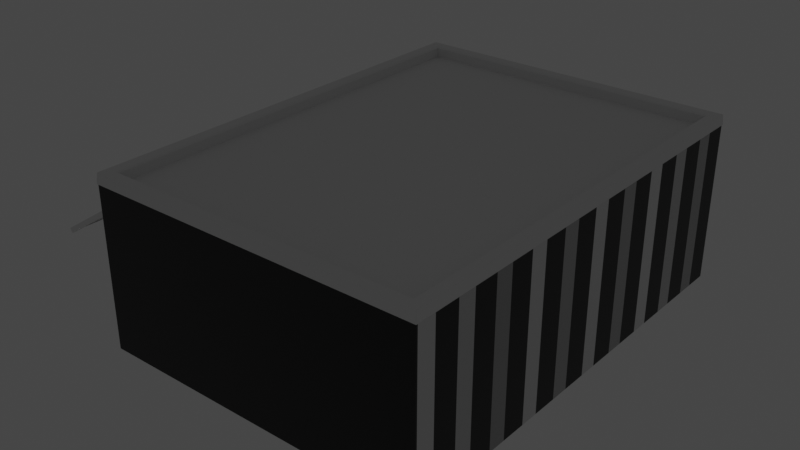 # Source: NotMart.blend  (saved by Blender 2.93.20; exported with 4.5.12 LTS)
import bpy
from mathutils import Matrix  # noqa: F401  (used for matrix-valued properties, if any)

bpy.ops.wm.read_factory_settings(use_empty=True)
scene = bpy.context.scene
scene.name = 'Scene'

# ---- materials (node trees are filled in below, after node groups)
mat_brick = bpy.data.materials.new('Brick')
mat_brick.alpha_threshold = 0.0
mat_brick.use_transparent_shadow = False
mat_brick.line_color = (0.0, 0.0, 0.0, 1.0)
mat_light = bpy.data.materials.new('Light')
mat_light.use_transparent_shadow = False
mat_glass = bpy.data.materials.new('Glass')
mat_glass.use_transparent_shadow = False
mat_wood = bpy.data.materials.new('Wood')
mat_wood.use_transparent_shadow = False
mat_floortile = bpy.data.materials.new('FloorTile')
mat_floortile.alpha_threshold = 0.0
mat_floortile.use_transparent_shadow = False
mat_floortile.line_color = (0.0, 0.0, 0.0, 1.0)
mat_ceiling = bpy.data.materials.new('Ceiling')
mat_ceiling.use_transparent_shadow = False

# ---- material node trees
mat_brick.use_nodes = True; mat_brick.node_tree.nodes.clear()
_N = mat_brick.node_tree.nodes; _L = mat_brick.node_tree.links
n0 = _N.new('ShaderNodeOutputMaterial'); n0.name = 'Material Output'; n0.location = (300, 300)
n1 = _N.new('ShaderNodeBsdfPrincipled'); n1.name = 'Principled BSDF'; n1.location = (10, 300)
n1.distribution = 'GGX'
n1.subsurface_method = 'BURLEY'
n1.inputs[2].default_value = 0.4
n1.inputs[3].default_value = 1.45
n1.inputs[27].default_value = (0.0, 0.0, 0.0, 1.0)
n1.inputs[28].default_value = 1.0
n2 = _N.new('ShaderNodeTexBrick'); n2.name = 'Brick Texture'; n2.location = (-190, 280)
_L.new(n1.outputs[0], n0.inputs[0])
_L.new(n2.outputs[0], n1.inputs[0])
n0.is_active_output = True
mat_light.use_nodes = True; mat_light.node_tree.nodes.clear()
_N = mat_light.node_tree.nodes; _L = mat_light.node_tree.links
n0 = _N.new('ShaderNodeBsdfPrincipled'); n0.name = 'Principled BSDF'; n0.location = (10, 300)
n0.distribution = 'GGX'
n0.subsurface_method = 'BURLEY'
n0.inputs[3].default_value = 1.45
n0.inputs[28].default_value = 5.0
n1 = _N.new('ShaderNodeOutputMaterial'); n1.name = 'Material Output'; n1.location = (300, 300)
_L.new(n0.outputs[0], n1.inputs[0])
n1.is_active_output = True
mat_glass.use_nodes = True; mat_glass.node_tree.nodes.clear()
_N = mat_glass.node_tree.nodes; _L = mat_glass.node_tree.links
n0 = _N.new('ShaderNodeBsdfPrincipled'); n0.name = 'Principled BSDF'; n0.location = (10, 300)
n0.distribution = 'GGX'
n0.subsurface_method = 'BURLEY'
n0.inputs[0].default_value = (0.07324, 0.07324, 0.07324, 1.0)
n0.inputs[2].default_value = 0.07971
n0.inputs[3].default_value = 1.45
n0.inputs[4].default_value = 0.1739
n0.inputs[13].default_value = 1.0
n0.inputs[27].default_value = (0.0, 0.0, 0.0, 1.0)
n0.inputs[28].default_value = 1.0
n1 = _N.new('ShaderNodeOutputMaterial'); n1.name = 'Material Output'; n1.location = (300, 300)
_L.new(n0.outputs[0], n1.inputs[0])
n1.is_active_output = True
mat_wood.use_nodes = True; mat_wood.node_tree.nodes.clear()
_N = mat_wood.node_tree.nodes; _L = mat_wood.node_tree.links
n0 = _N.new('ShaderNodeBsdfPrincipled'); n0.name = 'Principled BSDF'; n0.location = (10, 300)
n0.distribution = 'GGX'
n0.subsurface_method = 'BURLEY'
n0.inputs[0].default_value = (0.8, 0.002251, 0.0, 1.0)
n0.inputs[3].default_value = 1.45
n0.inputs[27].default_value = (1.0, 0.001463, 0.0, 1.0)
n1 = _N.new('ShaderNodeOutputMaterial'); n1.name = 'Material Output'; n1.location = (300, 300)
_L.new(n0.outputs[0], n1.inputs[0])
n1.is_active_output = True
mat_floortile.use_nodes = True; mat_floortile.node_tree.nodes.clear()
_N = mat_floortile.node_tree.nodes; _L = mat_floortile.node_tree.links
n0 = _N.new('ShaderNodeOutputMaterial'); n0.name = 'Material Output'; n0.location = (300, 300)
n1 = _N.new('ShaderNodeBsdfPrincipled'); n1.name = 'Principled BSDF'; n1.location = (10, 300)
n1.distribution = 'GGX'
n1.subsurface_method = 'BURLEY'
n1.inputs[2].default_value = 0.4
n1.inputs[3].default_value = 1.45
n1.inputs[27].default_value = (0.0, 0.0, 0.0, 1.0)
n1.inputs[28].default_value = 1.0
_L.new(n1.outputs[0], n0.inputs[0])
n0.is_active_output = True
mat_ceiling.use_nodes = True; mat_ceiling.node_tree.nodes.clear()
_N = mat_ceiling.node_tree.nodes; _L = mat_ceiling.node_tree.links
n0 = _N.new('ShaderNodeBsdfPrincipled'); n0.name = 'Principled BSDF'; n0.location = (10, 300)
n0.distribution = 'GGX'
n0.subsurface_method = 'BURLEY'
n0.inputs[3].default_value = 1.45
n0.inputs[27].default_value = (0.0, 0.0, 0.0, 1.0)
n0.inputs[28].default_value = 1.0
n1 = _N.new('ShaderNodeOutputMaterial'); n1.name = 'Material Output'; n1.location = (300, 300)
_L.new(n0.outputs[0], n1.inputs[0])
n1.is_active_output = True

# ---- world
world_world = bpy.data.worlds.new('World'); scene.world = world_world
world_world.use_nodes = True; world_world.node_tree.nodes.clear()
_N = world_world.node_tree.nodes; _L = world_world.node_tree.links
n0 = _N.new('ShaderNodeOutputWorld'); n0.name = 'World Output'; n0.location = (300, 300)
n1 = _N.new('ShaderNodeBackground'); n1.name = 'Background'; n1.location = (10, 300)
n1.inputs[0].default_value = (0.05088, 0.05088, 0.05088, 1.0)
_L.new(n1.outputs[0], n0.inputs[0])
n0.is_active_output = True
world_world.color = (0.05088, 0.05088, 0.05088)
world_world.use_sun_shadow = False
world_world.sun_shadow_jitter_overblur = 0.0

# ---- meshes
me_cube_047 = bpy.data.meshes.new('Cube.047')
me_cube_047.from_pydata([(-4.871, -6.621, 0.0), (-4.871, 6.621, 0.0), (4.871, -6.621, 0.0), (4.871, 6.621, 0.0), (-5.25, -7.0, 0.0), (-5.25, 7.0, 0.0), (5.25, 7.0, 0.0), (5.25, -7.0, 0.0), (5.276, 7.035, 0.02909), (5.276, -7.035, 0.02909), (-5.276, -7.035, 0.02909), (-5.276, 7.035, 0.02909), (-4.921, -6.671, 0.35), (-4.871, -6.621, 0.3), (-4.871, 6.621, 0.3), (-4.921, 6.671, 0.35), (4.871, 6.621, 0.3), (4.921, 6.671, 0.35), (4.871, -6.621, 0.3), (4.921, -6.671, 0.35), (-5.25, -7.0, 0.34), (-5.24, -6.99, 0.35), (-5.24, 6.99, 0.35), (-5.25, 7.0, 0.34), (5.24, 6.99, 0.35), (5.25, 7.0, 0.34), (5.24, -6.99, 0.35), (5.25, -7.0, 0.34)], [], [(3, 1, 0, 2), (17, 19, 26, 24), (1, 3, 16, 14), (5, 4, 10, 11), (15, 17, 24, 22), (2, 0, 13, 18), (3, 2, 18, 16), (0, 1, 14, 13), (10, 9, 27, 20), (9, 8, 25, 27), (19, 12, 21, 26), (8, 11, 23, 25), (13, 14, 15, 12), (14, 16, 17, 15), (16, 18, 19, 17), (18, 13, 12, 19), (11, 10, 20, 23), (21, 22, 23, 20), (22, 24, 25, 23), (24, 26, 27, 25), (26, 21, 20, 27), (12, 15, 22, 21), (6, 5, 11, 8), (7, 6, 8, 9), (4, 7, 9, 10)])
_uv = me_cube_047.uv_layers.new(name='UVMap')
_uv.uv.foreach_set('vector', [0.4538, 0.8546, 0.4538, 0.4807, 0.962, 0.4807, 0.962, 0.8546, 0.5948, 0.01196, 0.5948, 0.4495, 0.5844, 0.46, 0.5844, 0.001504, 0.441, 0.01515, 0.1703, 0.1188, 0.1639, 0.1118, 0.4378, 0.006819, 0.5812, 0.01743, 0.3119, 0.2425, 0.3071, 0.2401, 0.5814, 0.009185, 0.9176, 0.01196, 0.5948, 0.01196, 0.5844, 0.001504, 0.9281, 0.001505, 0.01677, 0.4557, 0.1313, 0.7542, 0.125, 0.7601, 0.007707, 0.456, 0.1703, 0.1188, 0.01677, 0.4557, 0.007707, 0.456, 0.1639, 0.1118, 0.1313, 0.7542, 0.4409, 0.8947, 0.4383, 0.9006, 0.125, 0.7601, 0.3071, 0.2401, 0.2314, 0.4977, 0.2226, 0.4981, 0.2988, 0.2353, 0.2314, 0.4977, 0.3227, 0.7845, 0.3163, 0.7894, 0.2226, 0.4981, 0.5948, 0.4495, 0.9176, 0.4495, 0.9281, 0.46, 0.5844, 0.46, 0.3227, 0.7845, 0.58, 0.9908, 0.5732, 0.998, 0.3163, 0.7894, 0.125, 0.7601, 0.4383, 0.9006, 0.4397, 0.9078, 0.1204, 0.7645, 0.4378, 0.006819, 0.1639, 0.1118, 0.1599, 0.1077, 0.439, 0.001727, 0.1639, 0.1118, 0.007707, 0.456, 0.001625, 0.4556, 0.1599, 0.1077, 0.007707, 0.456, 0.125, 0.7601, 0.1204, 0.7645, 0.001625, 0.4556, 0.5814, 0.009185, 0.3071, 0.2401, 0.2988, 0.2353, 0.5739, 0.002022, 0.6143, 0.2267, 0.7089, 0.3212, 0.7084, 0.3241, 0.6126, 0.2283, 0.7086, 0.01715, 0.6435, 0.04424, 0.6422, 0.04343, 0.7082, 0.01599, 0.6435, 0.04424, 0.5997, 0.1197, 0.5978, 0.1199, 0.6422, 0.04343, 0.5997, 0.1197, 0.6143, 0.2267, 0.6126, 0.2283, 0.5978, 0.1199, 0.9176, 0.4495, 0.9176, 0.01196, 0.9281, 0.001505, 0.9281, 0.46, 0.3277, 0.7802, 0.5813, 0.9824, 0.58, 0.9908, 0.3227, 0.7845, 0.2374, 0.4985, 0.3277, 0.7802, 0.3227, 0.7845, 0.2314, 0.4977, 0.3119, 0.2425, 0.2374, 0.4985, 0.2314, 0.4977, 0.3071, 0.2401])
me_cube_047.use_remesh_fix_poles = True
me_cube_047.use_remesh_preserve_attributes = False
me_cube_047.update()
me_cube_011 = bpy.data.meshes.new('Cube.011')
me_cube_011.from_pydata([(-0.1237, -4.236, 1.168), (-0.1237, 4.314, -1.247), (-0.1237, -4.314, -1.247), (-0.1237, -4.314, 1.247), (-0.1237, 4.314, 1.247), (-0.1237, -4.236, -1.168), (0.1237, 4.314, -1.247), (0.1237, -4.314, -1.247), (0.1237, -4.314, 1.247), (0.1237, 4.314, 1.247), (-0.1237, 4.236, -1.168), (-0.1237, 4.236, 1.168), (0.1237, 4.236, -1.168), (0.1237, -4.236, -1.168), (0.1237, 4.236, 1.168), (0.1237, -4.236, 1.168), (0.0315, 4.195, -1.128), (-0.0315, 4.195, -1.128), (-0.0315, 4.195, 1.128), (0.0315, 4.195, 1.128), (0.0315, 4.236, 1.168), (-0.0315, 4.236, 1.168), (-0.0315, 4.236, -1.168), (0.0315, 4.236, -1.168), (-0.0315, -4.236, -1.168), (0.0315, -4.236, -1.168), (0.0315, -4.236, 1.168), (-0.0315, -4.236, 1.168), (0.0315, -4.195, 1.128), (-0.0315, -4.195, 1.128), (-0.0315, -4.195, -1.128), (0.0315, -4.195, -1.128)], [], [(18, 17, 16, 19), (7, 8, 3, 2), (10, 5, 24, 22), (9, 6, 1, 4), (21, 11, 10, 22), (20, 26, 28, 19), (6, 9, 14, 12), (2, 3, 0, 5), (8, 7, 13, 15), (4, 1, 10, 11), (3, 4, 11, 0), (13, 25, 26, 15), (24, 5, 0, 27), (4, 3, 8, 9), (24, 27, 29, 30), (21, 22, 17, 18), (23, 20, 19, 16), (14, 20, 23, 12), (19, 28, 29, 18), (25, 23, 16, 31), (30, 29, 28, 31), (11, 21, 27, 0), (26, 25, 31, 28), (2, 5, 10, 1), (7, 6, 12, 13), (20, 14, 15, 26), (23, 25, 13, 12), (1, 6, 7, 2), (21, 18, 29, 27), (9, 8, 15, 14), (16, 17, 30, 31), (22, 24, 30, 17)])
_uv = me_cube_011.uv_layers.new(name='UVMap')
_uv.uv.foreach_set('vector', [0.315, 0.2761, 0.315, 0.0155, 0.3223, 0.0155, 0.3223, 0.2761, 0.3497, 0.2895, 0.3497, 0.001503, 0.3783, 0.001503, 0.3783, 0.2895, 0.2124, 0.0136, 0.2125, 0.6852, 0.2008, 0.6853, 0.2007, 0.01366, 0.4099, 0.001501, 0.4099, 0.2895, 0.3813, 0.2895, 0.3813, 0.001501, 0.3104, 0.2808, 0.2997, 0.2808, 0.2997, 0.01084, 0.3104, 0.01084, 0.02514, 0.6939, 0.02504, 0.02251, 0.03656, 0.02557, 0.0368, 0.6822, 0.3467, 0.00177, 0.3467, 0.2898, 0.3376, 0.2808, 0.3376, 0.01084, 0.08347, 0.2902, 0.08347, 0.002116, 0.09254, 0.01118, 0.09254, 0.2811, 0.1395, 0.002116, 0.1395, 0.2902, 0.1305, 0.2811, 0.1305, 0.01118, 0.2906, 0.2898, 0.2906, 0.00177, 0.2997, 0.01084, 0.2997, 0.2808, 0.08347, 0.002116, 0.08347, 0.6916, 0.07164, 0.6855, 0.07155, 0.01404, 0.1305, 0.2811, 0.1198, 0.2811, 0.1198, 0.01118, 0.1305, 0.01118, 0.1032, 0.2811, 0.09254, 0.2811, 0.09254, 0.01118, 0.1032, 0.01118, 0.2561, 0.001499, 0.2561, 0.9983, 0.2275, 0.9983, 0.2275, 0.001499, 0.1032, 0.2811, 0.1032, 0.01118, 0.1079, 0.01584, 0.1079, 0.2764, 0.3104, 0.2808, 0.3104, 0.01084, 0.315, 0.0155, 0.315, 0.2761, 0.327, 0.01084, 0.327, 0.2808, 0.3223, 0.2761, 0.3223, 0.0155, 0.3376, 0.2808, 0.327, 0.2808, 0.327, 0.01084, 0.3376, 0.01084, 0.0368, 0.6822, 0.03656, 0.02557, 0.04802, 0.02548, 0.04826, 0.6821, 0.1662, 0.6938, 0.1661, 0.02216, 0.1776, 0.02522, 0.1778, 0.6821, 0.1079, 0.2764, 0.1079, 0.01584, 0.1151, 0.01584, 0.1151, 0.2764, 0.07164, 0.6855, 0.05992, 0.6854, 0.05983, 0.01397, 0.07155, 0.01404, 0.1198, 0.01118, 0.1198, 0.2811, 0.1151, 0.2764, 0.1151, 0.01584, 0.2245, 0.6915, 0.2125, 0.6852, 0.2124, 0.0136, 0.2245, 0.00177, 0.1425, 0.7057, 0.1425, 0.01608, 0.1544, 0.02222, 0.1545, 0.6938, 0.02514, 0.6939, 0.01342, 0.6938, 0.01333, 0.02243, 0.02504, 0.02251, 0.1661, 0.02216, 0.1662, 0.6938, 0.1545, 0.6938, 0.1544, 0.02222, 0.2591, 0.001499, 0.2877, 0.001499, 0.2877, 0.9985, 0.2591, 0.9985, 0.05992, 0.6854, 0.04826, 0.6821, 0.04802, 0.02548, 0.05983, 0.01397, 0.001501, 0.7057, 0.0015, 0.01629, 0.01333, 0.02243, 0.01342, 0.6938, 0.1776, 0.02522, 0.1891, 0.02533, 0.1893, 0.6822, 0.1778, 0.6821, 0.2007, 0.01366, 0.2008, 0.6853, 0.1893, 0.6822, 0.1891, 0.02533])
me_cube_011.use_remesh_fix_poles = True
me_cube_011.use_remesh_preserve_attributes = False
me_cube_011.update()
me_cube_019 = bpy.data.meshes.new('Cube.019')
me_cube_019.from_pydata([(-2.331, 0.8671, -0.9542), (-2.331, 0.8671, 0.9542), (-2.253, 1.088, -0.8767), (-2.253, 1.088, 0.8767), (2.331, 0.8671, -0.9542), (2.331, 0.8671, 0.9542), (2.253, 1.088, -0.8767), (2.253, 1.088, 0.8767), (-2.376, 0.8671, -1.0), (-2.376, 0.8671, 1.0), (2.376, 0.8671, 1.0), (2.376, 0.8671, -1.0), (-2.331, 0.8937, -0.9542), (-2.331, 0.8937, 0.9542), (2.331, 0.8937, 0.9542), (2.331, 0.8937, -0.9542), (-2.376, 1.0, 1.0), (-2.376, 1.0, -1.0), (2.376, 1.0, -1.0), (2.376, 1.0, 1.0)], [], [(8, 9, 16, 17), (2, 3, 7, 6), (18, 19, 10, 11), (5, 1, 13, 14), (17, 18, 11, 8), (19, 16, 9, 10), (0, 1, 9, 8), (5, 4, 11, 10), (4, 0, 8, 11), (1, 5, 10, 9), (15, 14, 13, 12), (4, 5, 14, 15), (0, 4, 15, 12), (1, 0, 12, 13), (3, 2, 17, 16), (2, 6, 18, 17), (7, 3, 16, 19), (6, 7, 19, 18)])
me_cube_019.polygons.foreach_set('material_index', [0, 0, 0, 0, 0, 0, 0, 0, 0, 0, 1, 0, 0, 0, 0, 0, 0, 0])
_uv = me_cube_019.uv_layers.new(name='UVMap')
_uv.uv.foreach_set('vector', [0.4271, 0.8571, 0.8337, 0.8571, 0.8337, 0.8841, 0.4271, 0.8841, 0.03384, 0.03368, 0.3917, 0.03694, 0.3911, 0.9441, 0.03322, 0.9408, 0.4271, 0.8247, 0.8337, 0.8247, 0.8337, 0.8517, 0.4271, 0.8517, 0.9228, 0.03113, 0.9236, 0.8109, 0.908, 0.8022, 0.9121, 0.04161, 0.9978, 0.002206, 0.9978, 0.9683, 0.9708, 0.9683, 0.9708, 0.002206, 0.9393, 0.9686, 0.9393, 0.002206, 0.9664, 0.002206, 0.9664, 0.9686, 0.4392, 0.7939, 0.9236, 0.8109, 0.9349, 0.8227, 0.4271, 0.8042, 0.9228, 0.03113, 0.4384, 0.01415, 0.4271, 0.002287, 0.9349, 0.02081, 0.4384, 0.01415, 0.4392, 0.7939, 0.4271, 0.8042, 0.4271, 0.002287, 0.9236, 0.8109, 0.9228, 0.03113, 0.9349, 0.02081, 0.9349, 0.8227, 0.4541, 0.02281, 0.9121, 0.04161, 0.908, 0.8022, 0.45, 0.7834, 0.4384, 0.01415, 0.9228, 0.03113, 0.9121, 0.04161, 0.4541, 0.02281, 0.4392, 0.7939, 0.4384, 0.01415, 0.4541, 0.02281, 0.45, 0.7834, 0.9236, 0.8109, 0.4392, 0.7939, 0.45, 0.7834, 0.908, 0.8022, 0.3917, 0.03694, 0.03384, 0.03368, 0.002206, 0.002233, 0.4227, 0.005113, 0.03384, 0.03368, 0.03322, 0.9408, 0.002206, 0.9726, 0.002206, 0.002233, 0.3911, 0.9441, 0.3917, 0.03694, 0.4227, 0.005113, 0.4227, 0.9755, 0.03322, 0.9408, 0.3911, 0.9441, 0.4227, 0.9755, 0.002206, 0.9726])
me_cube_019.materials.append(mat_brick)
me_cube_019.materials.append(mat_light)
me_cube_019.use_remesh_fix_poles = True
me_cube_019.use_remesh_preserve_attributes = False
me_cube_019.update()
me_cube_025 = bpy.data.meshes.new('Cube.025')
me_cube_025.from_pydata([(-4.106, 1.0, -1.0), (1.0, -1.275, -1.0), (1.0, -2.118, 0.009879), (-4.949, 1.0, -1.0), (-4.949, 1.0, 0.009879), (1.0, -2.118, -1.0), (1.0, -1.275, 0.009879), (-4.106, 1.0, 0.009879), (-4.984, 1.035, 0.1043), (1.035, -2.153, 0.1043), (-4.071, 1.035, 0.1043), (1.035, -1.24, 0.1043), (-3.196, -1.275, -1.0), (-4.106, -0.3651, -1.0), (-4.106, -0.3648, 0.009879), (-3.196, -1.275, 0.009879), (-4.949, -1.208, -1.0), (-4.039, -2.118, -1.0), (-4.039, -2.118, 0.009879), (-4.949, -1.209, 0.009879), (-4.075, -2.153, 0.1043), (-4.984, -1.245, 0.1043), (-4.079, -0.3408, 0.1213), (-3.174, -1.251, 0.1275), (1.035, -2.153, 0.02353), (1.023, -2.141, 0.009879), (1.023, -1.252, 0.009879), (1.035, -1.24, 0.02353), (-4.071, 1.035, 0.02353), (-4.083, 1.023, 0.009879), (-4.972, 1.023, 0.009879), (-4.984, 1.035, 0.02353), (-4.063, -2.141, 0.009879), (-4.075, -2.153, 0.02353), (-4.984, -1.244, 0.02353), (-4.972, -1.232, 0.009879), (-4.083, -0.3407, 0.009879), (-4.072, -0.3299, 0.02349), (-3.162, -1.241, 0.02346), (-3.172, -1.252, 0.009879)], [], [(18, 2, 25, 32), (8, 10, 28, 31), (16, 19, 4, 3), (23, 11, 27, 38), (6, 15, 39, 26), (9, 24, 27, 11), (0, 7, 14, 13), (2, 5, 1, 6), (4, 7, 0, 3), (7, 4, 30, 29), (34, 21, 8, 31), (5, 2, 18, 17), (22, 10, 8, 21), (24, 9, 20, 33), (28, 10, 22, 37), (18, 32, 35, 19), (11, 23, 20, 9), (14, 7, 29, 36), (4, 19, 35, 30), (13, 14, 15, 12), (17, 18, 19, 16), (33, 20, 21, 34), (37, 22, 23, 38), (14, 36, 39, 15), (20, 23, 22, 21), (15, 6, 1, 12), (25, 26, 27, 24), (29, 30, 31, 28), (33, 34, 35, 32), (37, 38, 39, 36), (38, 27, 26, 39), (28, 37, 36, 29), (34, 31, 30, 35), (24, 33, 32, 25), (2, 6, 26, 25)])
_uv = me_cube_025.uv_layers.new(name='UVMap')
_uv.uv.foreach_set('vector', [0.6459, 0.3477, 0.7451, 0.5952, 0.7424, 0.6013, 0.641, 0.3483, 0.1331, 0.001496, 0.1331, 0.1082, 0.1236, 0.1082, 0.1236, 0.001496, 0.495, 0.2595, 0.377, 0.2595, 0.377, 0.001503, 0.495, 0.001512, 0.7426, 0.4922, 0.7734, 0.001584, 0.7828, 0.002121, 0.7549, 0.4915, 0.2255, 0.5365, 0.1277, 0.3136, 0.1322, 0.3132, 0.2299, 0.5361, 0.1206, 0.1082, 0.1112, 0.1082, 0.1112, 0.001503, 0.1206, 0.001503, 0.498, 0.0015, 0.616, 0.001516, 0.616, 0.161, 0.498, 0.161, 0.7858, 0.001501, 0.9038, 0.001501, 0.9038, 0.09994, 0.7858, 0.09994, 0.2612, 0.001495, 0.3596, 0.001495, 0.3596, 0.1195, 0.2612, 0.1195, 0.3627, 0.1028, 0.3627, 0.004495, 0.3654, 0.001772, 0.3654, 0.1056, 0.9161, 0.2756, 0.9064, 0.2756, 0.9068, 0.0015, 0.9165, 0.001515, 0.495, 0.9985, 0.377, 0.9985, 0.377, 0.4098, 0.495, 0.4098, 0.2132, 0.5991, 0.374, 0.5981, 0.374, 0.7048, 0.1076, 0.7048, 0.9165, 0.9861, 0.9068, 0.9861, 0.9063, 0.4301, 0.916, 0.4301, 0.7827, 0.7997, 0.7734, 0.801, 0.7502, 0.6419, 0.7618, 0.6417, 0.6459, 0.3477, 0.641, 0.3483, 0.6189, 0.1593, 0.6238, 0.1586, 0.1082, 0.001497, 0.1069, 0.4932, 0.001497, 0.5985, 0.001497, 0.001505, 0.1107, 0.1428, 0.2259, 0.002032, 0.2303, 0.001593, 0.1152, 0.1423, 0.7451, 0.005363, 0.6238, 0.1586, 0.6189, 0.1593, 0.7436, 0.001619, 0.498, 0.161, 0.616, 0.161, 0.616, 0.3113, 0.498, 0.3113, 0.495, 0.4098, 0.377, 0.4098, 0.377, 0.2595, 0.495, 0.2595, 0.916, 0.4301, 0.9063, 0.4301, 0.9064, 0.2756, 0.9161, 0.2756, 0.7618, 0.6417, 0.7502, 0.6419, 0.7426, 0.4922, 0.7549, 0.4915, 0.1107, 0.1428, 0.1152, 0.1423, 0.1322, 0.3132, 0.1277, 0.3136, 0.001497, 0.5985, 0.1069, 0.4932, 0.2132, 0.5991, 0.1076, 0.7048, 0.616, 0.3113, 0.616, 0.8016, 0.498, 0.8016, 0.498, 0.3113, 0.619, 0.1072, 0.619, 0.003166, 0.6211, 0.001748, 0.6211, 0.1086, 0.6241, 0.107, 0.6241, 0.003152, 0.6262, 0.001743, 0.6262, 0.1084, 0.1939, 0.3811, 0.1672, 0.1653, 0.171, 0.1648, 0.1977, 0.3807, 0.1878, 0.1488, 0.209, 0.3376, 0.2057, 0.338, 0.1845, 0.1492, 0.209, 0.3376, 0.2581, 0.5195, 0.2548, 0.5198, 0.2057, 0.338, 0.2582, 0.001608, 0.1878, 0.1488, 0.1845, 0.1492, 0.2549, 0.002077, 0.1672, 0.1653, 0.2479, 0.002465, 0.2503, 0.004694, 0.171, 0.1648, 0.2474, 0.5927, 0.1939, 0.3811, 0.1977, 0.3807, 0.2505, 0.5893, 0.3684, 0.103, 0.3684, 0.004493, 0.3711, 0.001771, 0.3711, 0.1057])
me_cube_025.use_remesh_fix_poles = True
me_cube_025.use_remesh_preserve_attributes = False
me_cube_025.update()
me_cube_040 = bpy.data.meshes.new('Cube.040')
me_cube_040.from_pydata([(-6.388, -0.8254, 0.0), (-6.388, 0.02474, 0.0), (1.0, -0.8254, 0.0), (1.0, 0.02474, 0.0), (-6.388, -0.4705, 1.476), (-6.388, -0.4117, 1.596), (-6.388, -0.4499, 1.567), (-6.388, -0.3889, 1.596), (-6.388, -0.3301, 1.476), (-6.388, -0.3507, 1.567), (1.0, -0.4117, 1.596), (1.0, -0.4705, 1.476), (1.0, -0.4499, 1.567), (1.0, -0.3301, 1.476), (1.0, -0.3889, 1.596), (1.0, -0.3507, 1.567), (-6.388, -0.2552, 0.2118), (1.0, -0.2552, 0.2118), (1.0, -0.5455, 0.2118), (-6.388, -0.5455, 0.2118), (-6.388, -0.06571, 0.03557), (-6.388, -0.7349, 0.03557), (1.0, -0.7349, 0.03557), (-6.388, -0.3188, 1.588), (1.0, -0.06571, 0.03557), (-6.388, -0.3769, 1.632), (1.0, -0.3769, 1.632), (1.0, -0.3188, 1.588), (-6.388, -0.2948, 1.481), (1.0, -0.2948, 1.481), (1.0, -0.4818, 1.588), (1.0, -0.4237, 1.632), (-6.388, -0.4237, 1.632), (-6.388, -0.4818, 1.588), (1.0, -0.5058, 1.481), (-6.388, -0.5058, 1.481), (1.0, -0.5801, 0.2282), (-6.388, -0.5801, 0.2282), (-6.388, -0.2205, 0.2282), (1.0, -0.2205, 0.2282), (-6.328, -0.06571, 0.03557), (-6.328, -0.7349, 0.03557), (0.9393, -0.7349, 0.03557), (0.9393, -0.06571, 0.03557), (-6.328, -0.5455, 0.2118), (-6.328, -0.2552, 0.2118), (0.9393, -0.2552, 0.2118), (0.9393, -0.5455, 0.2118), (-6.328, -0.3507, 1.567), (-6.328, -0.3889, 1.596), (0.9393, -0.3889, 1.596), (0.9393, -0.3507, 1.567), (-6.328, -0.3301, 1.476), (0.9393, -0.3301, 1.476), (0.9393, -0.4499, 1.567), (0.9393, -0.4117, 1.596), (-6.328, -0.4117, 1.596), (-6.328, -0.4499, 1.567), (0.9393, -0.4705, 1.476), (-6.328, -0.4705, 1.476), (-6.208, -1.068, 0.2667), (-6.208, -1.05, 0.288), (-6.208, 0.2673, 0.2667), (-6.208, 0.2494, 0.288), (0.82, -1.068, 0.2667), (0.82, -1.05, 0.288), (0.82, 0.2673, 0.2667), (0.82, 0.2494, 0.288)], [], [(26, 25, 32, 31), (4, 6, 57, 59), (8, 16, 45, 52), (38, 28, 29, 39), (25, 26, 27, 23), (23, 27, 29, 28), (31, 32, 33, 30), (30, 33, 35, 34), (36, 34, 35, 37), (1, 38, 39, 3), (2, 36, 37, 0), (12, 11, 58, 54), (24, 17, 46, 43), (21, 20, 1, 0), (24, 22, 2, 3), (9, 7, 25, 23), (14, 15, 27, 26), (8, 9, 23, 28), (15, 13, 29, 27), (12, 10, 31, 30), (5, 6, 33, 32), (11, 12, 30, 34), (6, 4, 35, 33), (18, 11, 34, 36), (19, 21, 0, 37), (7, 5, 32, 25), (20, 16, 38, 1), (10, 14, 26, 31), (17, 24, 3, 39), (16, 8, 28, 38), (13, 17, 39, 29), (22, 18, 36, 2), (4, 19, 37, 35), (46, 53, 51, 50, 55, 54, 58, 47), (44, 59, 57, 56, 49, 48, 52, 45), (41, 44, 45, 40), (43, 46, 47, 42), (7, 9, 48, 49), (17, 13, 53, 46), (11, 18, 47, 58), (15, 14, 50, 51), (18, 22, 42, 47), (21, 19, 44, 41), (9, 8, 52, 48), (19, 4, 59, 44), (5, 7, 49, 56), (20, 21, 41, 40), (13, 15, 51, 53), (16, 20, 40, 45), (10, 12, 54, 55), (14, 10, 55, 50), (22, 24, 43, 42), (6, 5, 56, 57), (60, 61, 63, 62), (62, 63, 67, 66), (66, 67, 65, 64), (64, 65, 61, 60), (62, 66, 64, 60), (67, 63, 61, 65)])
_uv = me_cube_040.uv_layers.new(name='UVMap')
_uv.uv.foreach_set('vector', [0.4126, 0.0015, 0.9047, 0.0015, 0.9048, 0.01009, 0.4127, 0.01009, 0.569, 0.05224, 0.5789, 0.05718, 0.5742, 0.06118, 0.567, 0.05775, 0.5676, 0.07784, 0.4293, 0.08143, 0.4277, 0.07556, 0.5658, 0.07057, 0.001627, 0.9623, 0.001627, 0.8264, 0.801, 0.8264, 0.801, 0.9623, 0.00151, 0.7985, 0.8009, 0.7985, 0.801, 0.8125, 0.001593, 0.8125, 0.001593, 0.8125, 0.801, 0.8125, 0.801, 0.8264, 0.001627, 0.8264, 0.001514, 0.5943, 0.8009, 0.5943, 0.801, 0.6082, 0.001597, 0.6082, 0.001597, 0.6082, 0.801, 0.6082, 0.801, 0.6222, 0.001632, 0.6222, 0.001631, 0.758, 0.001632, 0.6222, 0.801, 0.6222, 0.801, 0.758, 0.001627, 0.9985, 0.001627, 0.9623, 0.801, 0.9623, 0.801, 0.9985, 0.001631, 0.7942, 0.001631, 0.758, 0.801, 0.758, 0.801, 0.7942, 0.1828, 0.0727, 0.1717, 0.07785, 0.17, 0.07058, 0.1776, 0.06795, 0.005735, 0.01142, 0.03915, 0.03387, 0.03635, 0.04123, 0.01544, 0.02676, 0.4016, 0.01142, 0.4021, 0.09857, 0.3973, 0.1079, 0.3973, 0.001752, 0.005735, 0.01142, 0.006291, 0.09857, 0.001504, 0.1079, 0.001504, 0.00176, 0.5787, 0.07269, 0.5824, 0.06646, 0.5872, 0.06783, 0.5821, 0.07659, 0.1864, 0.06312, 0.1831, 0.05719, 0.1864, 0.05364, 0.1913, 0.06196, 0.5676, 0.07784, 0.5787, 0.07269, 0.5821, 0.07659, 0.5685, 0.08188, 0.1831, 0.05719, 0.1732, 0.05225, 0.1743, 0.0485, 0.1864, 0.05364, 0.1828, 0.0727, 0.1865, 0.06647, 0.1914, 0.06784, 0.1863, 0.07659, 0.5822, 0.06311, 0.5789, 0.05718, 0.5822, 0.05363, 0.5872, 0.06195, 0.1717, 0.07785, 0.1828, 0.0727, 0.1863, 0.07659, 0.1727, 0.08188, 0.5789, 0.05718, 0.569, 0.05224, 0.5701, 0.04849, 0.5822, 0.05363, 0.03344, 0.08144, 0.1717, 0.07785, 0.1727, 0.08188, 0.0344, 0.08482, 0.435, 0.03387, 0.4016, 0.01142, 0.3973, 0.001752, 0.4363, 0.03034, 0.5824, 0.06646, 0.5822, 0.06311, 0.5872, 0.06195, 0.5872, 0.06783, 0.4021, 0.09857, 0.4293, 0.08143, 0.4302, 0.08481, 0.3973, 0.1079, 0.1865, 0.06647, 0.1864, 0.06312, 0.1913, 0.06196, 0.1914, 0.06784, 0.03915, 0.03387, 0.005735, 0.01142, 0.001504, 0.00176, 0.04047, 0.03034, 0.4293, 0.08143, 0.5676, 0.07784, 0.5685, 0.08188, 0.4302, 0.08481, 0.1732, 0.05225, 0.03915, 0.03387, 0.04047, 0.03034, 0.1743, 0.0485, 0.006291, 0.09857, 0.03344, 0.08144, 0.0344, 0.08482, 0.001504, 0.1079, 0.569, 0.05224, 0.435, 0.03387, 0.4363, 0.03034, 0.5701, 0.04849, 0.03635, 0.04123, 0.1711, 0.05776, 0.1784, 0.06119, 0.1799, 0.064, 0.1798, 0.06555, 0.1776, 0.06795, 0.17, 0.07058, 0.03183, 0.07557, 0.4322, 0.04122, 0.567, 0.05775, 0.5742, 0.06118, 0.5758, 0.06399, 0.5757, 0.06554, 0.5735, 0.06794, 0.5658, 0.07057, 0.4277, 0.07556, 0.4113, 0.02675, 0.4322, 0.04122, 0.4277, 0.07556, 0.4075, 0.08672, 0.01544, 0.02676, 0.03635, 0.04123, 0.03183, 0.07557, 0.0117, 0.08673, 0.5824, 0.06646, 0.5787, 0.07269, 0.5735, 0.06794, 0.5757, 0.06554, 0.03915, 0.03387, 0.1732, 0.05225, 0.1711, 0.05776, 0.03635, 0.04123, 0.1717, 0.07785, 0.03344, 0.08144, 0.03183, 0.07557, 0.17, 0.07058, 0.1831, 0.05719, 0.1864, 0.06312, 0.1799, 0.064, 0.1784, 0.06119, 0.03344, 0.08144, 0.006291, 0.09857, 0.0117, 0.08673, 0.03183, 0.07557, 0.4016, 0.01142, 0.435, 0.03387, 0.4322, 0.04122, 0.4113, 0.02675, 0.5787, 0.07269, 0.5676, 0.07784, 0.5658, 0.07057, 0.5735, 0.06794, 0.435, 0.03387, 0.569, 0.05224, 0.567, 0.05775, 0.4322, 0.04122, 0.5822, 0.06311, 0.5824, 0.06646, 0.5757, 0.06554, 0.5758, 0.06399, 0.4021, 0.09857, 0.4016, 0.01142, 0.4113, 0.02675, 0.4075, 0.08672, 0.1732, 0.05225, 0.1831, 0.05719, 0.1784, 0.06119, 0.1711, 0.05776, 0.4293, 0.08143, 0.4021, 0.09857, 0.4075, 0.08672, 0.4277, 0.07556, 0.1865, 0.06647, 0.1828, 0.0727, 0.1776, 0.06795, 0.1798, 0.06555, 0.1864, 0.06312, 0.1865, 0.06647, 0.1798, 0.06555, 0.1799, 0.064, 0.006291, 0.09857, 0.005735, 0.01142, 0.01544, 0.02676, 0.0117, 0.08673, 0.5789, 0.05718, 0.5822, 0.06311, 0.5758, 0.06399, 0.5742, 0.06118, 0.7872, 0.1979, 0.7872, 0.3943, 0.5908, 0.3943, 0.5908, 0.1979, 0.5908, 0.1979, 0.5908, 0.3943, 0.3943, 0.3943, 0.3943, 0.1979, 0.3943, 0.1979, 0.3943, 0.3943, 0.1979, 0.3943, 0.1979, 0.1979, 0.1979, 0.1979, 0.1979, 0.3943, 0.001498, 0.3943, 0.001498, 0.1979, 0.3943, 0.001498, 0.3943, 0.1979, 0.1979, 0.1979, 0.1979, 0.001498, 0.3943, 0.3943, 0.3943, 0.5908, 0.1979, 0.5908, 0.1979, 0.3943])
me_cube_040.use_remesh_fix_poles = True
me_cube_040.use_remesh_preserve_attributes = False
me_cube_040.update()
me_cube_043 = bpy.data.meshes.new('Cube.043')
me_cube_043.from_pydata([(-6.134, -0.3065, 1.58), (0.7454, -0.3065, 1.58), (-6.115, -0.276, 1.486), (0.7261, -0.276, 1.486), (0.7454, -0.4941, 1.58), (-6.134, -0.4941, 1.58), (0.7261, -0.5246, 1.486), (-6.115, -0.5246, 1.486), (-6.115, -0.1737, 1.509), (0.7261, -0.1737, 1.509), (0.7261, -0.6269, 1.509), (-6.115, -0.6269, 1.509), (0.7454, -0.1752, 1.556), (0.7454, -0.2377, 1.596), (0.7454, -0.1983, 1.589), (-6.134, -0.2377, 1.596), (-6.134, -0.1752, 1.556), (-6.134, -0.1983, 1.589), (-6.134, -0.6254, 1.556), (-6.134, -0.5629, 1.596), (-6.134, -0.6023, 1.589), (0.7454, -0.5629, 1.596), (0.7454, -0.6254, 1.556), (0.7454, -0.6023, 1.589), (0.7454, -0.287, 1.494), (-6.134, -0.287, 1.494), (-6.134, -0.5136, 1.494), (0.7454, -0.5136, 1.494), (0.7454, -0.1672, 1.521), (-6.134, -0.1672, 1.521), (-6.134, -0.6334, 1.521), (0.7454, -0.6334, 1.521), (0.7261, -0.2836, 1.519), (-6.115, -0.2836, 1.519), (-6.115, -0.517, 1.519), (0.7261, -0.517, 1.519), (0.7261, -0.1813, 1.542), (-6.115, -0.1813, 1.542), (-6.115, -0.6194, 1.542), (0.7261, -0.6194, 1.542), (-6.134, -0.2948, 1.481), (-6.134, -0.3188, 1.588), (0.7454, -0.3188, 1.588), (0.7454, -0.2948, 1.481), (0.7454, -0.5058, 1.481), (0.7454, -0.4818, 1.588), (-6.134, -0.4818, 1.588), (-6.134, -0.5058, 1.481), (0.7454, -0.1549, 1.513), (0.7454, -0.6457, 1.513), (-6.134, -0.6457, 1.513), (-6.134, -0.1549, 1.513), (0.7454, -0.1923, 1.598), (0.7454, -0.1656, 1.56), (-6.134, -0.1656, 1.56), (-6.134, -0.1923, 1.598), (0.7454, -0.238, 1.606), (-6.134, -0.238, 1.606), (-6.134, -0.6083, 1.598), (-6.134, -0.635, 1.56), (0.7454, -0.635, 1.56), (0.7454, -0.6083, 1.598), (-6.134, -0.5626, 1.606), (0.7454, -0.5626, 1.606), (-6.161, -0.287, 1.494), (-6.161, -0.3065, 1.58), (0.7726, -0.3065, 1.58), (0.7726, -0.287, 1.494), (0.7726, -0.5136, 1.494), (0.7726, -0.4941, 1.58), (-6.161, -0.4941, 1.58), (-6.161, -0.5136, 1.494), (0.7726, -0.1672, 1.521), (0.7726, -0.6334, 1.521), (-6.161, -0.6334, 1.521), (-6.161, -0.1672, 1.521), (0.7726, -0.1983, 1.589), (0.7726, -0.1752, 1.556), (-6.161, -0.1752, 1.556), (-6.161, -0.1983, 1.589), (0.7726, -0.2377, 1.596), (-6.161, -0.2377, 1.596), (-6.161, -0.6023, 1.589), (-6.161, -0.6254, 1.556), (0.7726, -0.6254, 1.556), (0.7726, -0.6023, 1.589), (-6.161, -0.5629, 1.596), (0.7726, -0.5629, 1.596)], [], [(41, 40, 43, 42), (45, 44, 47, 46), (28, 12, 77, 72), (24, 28, 72, 67), (15, 17, 79, 81), (54, 53, 48, 51), (3, 2, 33, 32), (8, 9, 36, 37), (45, 46, 62, 63), (16, 29, 75, 78), (60, 59, 50, 49), (53, 54, 55, 52), (52, 55, 57, 56), (59, 60, 61, 58), (58, 61, 63, 62), (41, 42, 56, 57), (2, 3, 43, 40), (6, 7, 47, 44), (9, 8, 51, 48), (11, 10, 49, 50), (3, 9, 48, 43), (10, 6, 44, 49), (7, 11, 50, 47), (8, 2, 40, 51), (34, 35, 39, 38), (32, 33, 37, 36), (2, 8, 37, 33), (6, 10, 39, 35), (10, 11, 38, 39), (7, 6, 35, 34), (11, 7, 34, 38), (9, 3, 32, 36), (0, 25, 40, 41), (24, 1, 42, 43), (4, 27, 44, 45), (26, 5, 46, 47), (28, 24, 43, 48), (27, 31, 49, 44), (30, 26, 47, 50), (25, 29, 51, 40), (14, 12, 53, 52), (16, 17, 55, 54), (13, 14, 52, 56), (17, 15, 57, 55), (20, 18, 59, 58), (22, 23, 61, 60), (19, 20, 58, 62), (23, 21, 63, 61), (15, 0, 41, 57), (1, 13, 56, 42), (29, 16, 54, 51), (12, 28, 48, 53), (21, 4, 45, 63), (5, 19, 62, 46), (31, 22, 60, 49), (18, 30, 50, 59), (66, 67, 72, 77, 76, 80), (70, 71, 74, 83, 82, 86), (64, 65, 81, 79, 78, 75), (68, 69, 87, 85, 84, 73), (18, 20, 82, 83), (31, 27, 68, 73), (4, 21, 87, 69), (23, 22, 84, 85), (26, 30, 74, 71), (19, 5, 70, 86), (20, 19, 86, 82), (29, 25, 64, 75), (22, 31, 73, 84), (25, 0, 65, 64), (21, 23, 85, 87), (12, 14, 76, 77), (30, 18, 83, 74), (1, 24, 67, 66), (0, 15, 81, 65), (17, 16, 78, 79), (27, 4, 69, 68), (13, 1, 66, 80), (14, 13, 80, 76), (5, 26, 71, 70)])
me_cube_043.polygons.foreach_set('material_index', [0, 0, 0, 0, 0, 0, 0, 0, 0, 0, 0, 0, 0, 0, 0, 0, 0, 0, 0, 0, 0, 0, 0, 0, 1, 1, 0, 0, 0, 0, 0, 0, 0, 0, 0, 0, 0, 0, 0, 0, 0, 0, 0, 0, 0, 0, 0, 0, 0, 0, 0, 0, 0, 0, 0, 0, 0, 0, 0, 0, 0, 0, 0, 0, 0, 0, 0, 0, 0, 0, 0, 0, 0, 0, 0, 0, 0, 0, 0, 0])
_uv = me_cube_043.uv_layers.new(name='UVMap')
_uv.uv.foreach_set('vector', [0.9937, 0.1549, 0.9937, 0.006308, 0.006319, 0.006308, 0.006319, 0.1549, 0.9937, 0.3207, 0.9937, 0.1722, 0.006319, 0.1722, 0.006319, 0.3207, 0.006319, 0.02061, 0.006319, 0.07122, 0.006319, 0.07122, 0.006319, 0.02061, 0.006319, 0.02051, 0.006319, 0.02061, 0.006319, 0.02061, 0.006319, 0.02051, 0.9937, 0.1424, 0.9937, 0.1313, 0.9937, 0.1313, 0.9937, 0.1424, 0.9937, 0.07241, 0.006319, 0.07241, 0.006319, 0.006308, 0.9937, 0.006308, 0.009084, 0.006309, 0.9909, 0.006308, 0.9909, 0.006308, 0.009084, 0.006309, 0.9909, 0.006308, 0.009084, 0.006309, 0.009084, 0.006309, 0.9909, 0.006308, 0.9937, 0.3207, 0.006319, 0.3207, 0.006319, 0.3207, 0.9937, 0.3207, 0.9937, 0.07122, 0.9937, 0.02061, 0.9937, 0.02061, 0.9937, 0.07122, 0.9937, 0.2383, 0.006319, 0.2383, 0.006319, 0.1722, 0.9937, 0.1722, 0.006319, 0.07241, 0.9937, 0.07241, 0.9937, 0.1468, 0.006319, 0.1468, 0.006319, 0.1468, 0.9937, 0.1468, 0.9937, 0.1549, 0.006319, 0.1549, 0.006319, 0.2383, 0.9937, 0.2383, 0.9937, 0.3127, 0.006319, 0.3127, 0.006319, 0.3127, 0.9937, 0.3127, 0.9937, 0.3207, 0.006319, 0.3207, 0.9937, 0.1549, 0.006319, 0.1549, 0.006319, 0.1549, 0.9937, 0.1549, 0.9909, 0.006308, 0.009084, 0.006309, 0.006319, 0.006308, 0.9937, 0.006308, 0.9909, 0.1722, 0.009084, 0.1722, 0.006319, 0.1722, 0.9937, 0.1722, 0.009084, 0.006309, 0.9909, 0.006308, 0.9937, 0.006308, 0.006319, 0.006308, 0.009083, 0.1722, 0.9909, 0.1722, 0.9937, 0.1722, 0.006319, 0.1722, 0.009084, 0.006309, 0.009084, 0.006309, 0.006319, 0.006308, 0.006319, 0.006308, 0.9909, 0.1722, 0.9909, 0.1722, 0.9937, 0.1722, 0.9937, 0.1722, 0.009084, 0.1722, 0.009083, 0.1722, 0.006319, 0.1722, 0.006319, 0.1722, 0.9909, 0.006308, 0.9909, 0.006308, 0.9937, 0.006308, 0.9937, 0.006308, 0.009084, 0.1722, 0.9909, 0.1722, 0.9909, 0.1722, 0.009083, 0.1722, 0.009084, 0.006309, 0.9909, 0.006308, 0.9909, 0.006308, 0.009084, 0.006309, 0.9909, 0.006308, 0.9909, 0.006308, 0.9909, 0.006308, 0.9909, 0.006308, 0.9909, 0.1722, 0.9909, 0.1722, 0.9909, 0.1722, 0.9909, 0.1722, 0.9909, 0.1722, 0.009083, 0.1722, 0.009083, 0.1722, 0.9909, 0.1722, 0.009084, 0.1722, 0.9909, 0.1722, 0.9909, 0.1722, 0.009084, 0.1722, 0.009083, 0.1722, 0.009084, 0.1722, 0.009084, 0.1722, 0.009083, 0.1722, 0.009084, 0.006309, 0.009084, 0.006309, 0.009084, 0.006309, 0.009084, 0.006309, 0.9937, 0.1409, 0.9937, 0.02051, 0.9937, 0.006308, 0.9937, 0.1549, 0.006319, 0.02051, 0.006319, 0.1409, 0.006319, 0.1549, 0.006319, 0.006308, 0.9937, 0.3067, 0.9937, 0.1864, 0.9937, 0.1722, 0.9937, 0.3207, 0.00632, 0.1864, 0.006319, 0.3067, 0.006319, 0.3207, 0.006319, 0.1722, 0.006319, 0.02061, 0.006319, 0.02051, 0.006319, 0.006308, 0.006319, 0.006308, 0.9937, 0.1864, 0.9937, 0.1865, 0.9937, 0.1722, 0.9937, 0.1722, 0.006319, 0.1865, 0.00632, 0.1864, 0.006319, 0.1722, 0.006319, 0.1722, 0.9937, 0.02051, 0.9937, 0.02061, 0.9937, 0.006308, 0.9937, 0.006308, 0.006319, 0.1313, 0.006319, 0.07122, 0.006319, 0.07241, 0.006319, 0.1468, 0.9937, 0.07122, 0.9937, 0.1313, 0.9937, 0.1468, 0.9937, 0.07241, 0.006319, 0.1424, 0.006319, 0.1313, 0.006319, 0.1468, 0.006319, 0.1549, 0.9937, 0.1313, 0.9937, 0.1424, 0.9937, 0.1549, 0.9937, 0.1468, 0.006319, 0.2972, 0.006319, 0.2371, 0.006319, 0.2383, 0.006319, 0.3127, 0.9937, 0.2371, 0.9937, 0.2972, 0.9937, 0.3127, 0.9937, 0.2383, 0.006319, 0.3083, 0.006319, 0.2972, 0.006319, 0.3127, 0.006319, 0.3207, 0.9937, 0.2972, 0.9937, 0.3083, 0.9937, 0.3207, 0.9937, 0.3127, 0.9937, 0.1424, 0.9937, 0.1409, 0.9937, 0.1549, 0.9937, 0.1549, 0.006319, 0.1409, 0.006319, 0.1424, 0.006319, 0.1549, 0.006319, 0.1549, 0.9937, 0.02061, 0.9937, 0.07122, 0.9937, 0.07241, 0.9937, 0.006308, 0.006319, 0.07122, 0.006319, 0.02061, 0.006319, 0.006308, 0.006319, 0.07241, 0.9937, 0.3083, 0.9937, 0.3067, 0.9937, 0.3207, 0.9937, 0.3207, 0.006319, 0.3067, 0.006319, 0.3083, 0.006319, 0.3207, 0.006319, 0.3207, 0.9937, 0.1865, 0.9937, 0.2371, 0.9937, 0.2383, 0.9937, 0.1722, 0.006319, 0.2371, 0.006319, 0.1865, 0.006319, 0.1722, 0.006319, 0.2383, 0.006319, 0.1409, 0.006319, 0.02051, 0.006319, 0.02061, 0.006319, 0.07122, 0.006319, 0.1313, 0.006319, 0.1424, 0.006319, 0.3067, 0.00632, 0.1864, 0.006319, 0.1865, 0.006319, 0.2371, 0.006319, 0.2972, 0.006319, 0.3083, 0.9937, 0.02051, 0.9937, 0.1409, 0.9937, 0.1424, 0.9937, 0.1313, 0.9937, 0.07122, 0.9937, 0.02061, 0.9937, 0.1864, 0.9937, 0.3067, 0.9937, 0.3083, 0.9937, 0.2972, 0.9937, 0.2371, 0.9937, 0.1865, 0.006319, 0.2371, 0.006319, 0.2972, 0.006319, 0.2972, 0.006319, 0.2371, 0.9937, 0.1865, 0.9937, 0.1864, 0.9937, 0.1864, 0.9937, 0.1865, 0.9937, 0.3067, 0.9937, 0.3083, 0.9937, 0.3083, 0.9937, 0.3067, 0.9937, 0.2972, 0.9937, 0.2371, 0.9937, 0.2371, 0.9937, 0.2972, 0.00632, 0.1864, 0.006319, 0.1865, 0.006319, 0.1865, 0.00632, 0.1864, 0.006319, 0.3083, 0.006319, 0.3067, 0.006319, 0.3067, 0.006319, 0.3083, 0.006319, 0.2972, 0.006319, 0.3083, 0.006319, 0.3083, 0.006319, 0.2972, 0.9937, 0.02061, 0.9937, 0.02051, 0.9937, 0.02051, 0.9937, 0.02061, 0.9937, 0.2371, 0.9937, 0.1865, 0.9937, 0.1865, 0.9937, 0.2371, 0.9937, 0.02051, 0.9937, 0.1409, 0.9937, 0.1409, 0.9937, 0.02051, 0.9937, 0.3083, 0.9937, 0.2972, 0.9937, 0.2972, 0.9937, 0.3083, 0.006319, 0.07122, 0.006319, 0.1313, 0.006319, 0.1313, 0.006319, 0.07122, 0.006319, 0.1865, 0.006319, 0.2371, 0.006319, 0.2371, 0.006319, 0.1865, 0.006319, 0.1409, 0.006319, 0.02051, 0.006319, 0.02051, 0.006319, 0.1409, 0.9937, 0.1409, 0.9937, 0.1424, 0.9937, 0.1424, 0.9937, 0.1409, 0.9937, 0.1313, 0.9937, 0.07122, 0.9937, 0.07122, 0.9937, 0.1313, 0.9937, 0.1864, 0.9937, 0.3067, 0.9937, 0.3067, 0.9937, 0.1864, 0.006319, 0.1424, 0.006319, 0.1409, 0.006319, 0.1409, 0.006319, 0.1424, 0.006319, 0.1313, 0.006319, 0.1424, 0.006319, 0.1424, 0.006319, 0.1313, 0.006319, 0.3067, 0.00632, 0.1864, 0.00632, 0.1864, 0.006319, 0.3067])
me_cube_043.materials.append(mat_glass)
me_cube_043.materials.append(mat_light)
me_cube_043.use_remesh_fix_poles = True
me_cube_043.use_remesh_preserve_attributes = False
me_cube_043.update()
me_cube_045 = bpy.data.meshes.new('Cube.045')
me_cube_045.from_pydata([(-0.02747, -1.282, -1.045), (-0.02747, -1.282, 1.045), (-0.02747, -0.06875, -1.045), (-0.02747, -0.06875, 1.045), (0.02747, -1.282, -1.045), (0.02747, -1.282, 1.045), (0.02747, -0.06875, -1.045), (0.02747, -0.06875, 1.045), (-0.02747, -1.282, 0.0), (-0.02747, -0.06875, 0.0), (0.02747, -0.06875, 0.0), (0.02747, -1.282, 0.0), (-0.02747, -5.96e-08, -1.112), (-0.02747, -1.351, -1.112), (-0.02747, -1.351, 0.0), (-0.02747, -1.351, 1.112), (-0.02747, -5.96e-08, 1.112), (-0.02747, -5.96e-08, 0.0), (0.02747, -5.96e-08, 0.0), (0.02747, -5.96e-08, -1.112), (0.02747, -1.351, -1.112), (0.02747, -5.96e-08, 1.112), (0.02747, -1.351, 1.112), (0.02747, -1.351, 0.0), (-0.01051, -1.236, 0.04525), (-0.01051, -1.236, 1.0), (-0.01051, -0.1155, 1.0), (-0.01051, -0.1155, 0.04525), (0.01051, -0.1155, 0.04525), (0.01051, -0.1155, 1.0), (0.01051, -1.236, 1.0), (0.01051, -1.236, 0.04525), (0.01051, -0.1155, -1.0), (0.01051, -0.1155, -0.04525), (0.01051, -1.236, -0.04525), (0.01051, -1.236, -1.0), (-0.01051, -1.236, -1.0), (-0.01051, -1.236, -0.04525), (-0.01051, -0.1155, -0.04525), (-0.01051, -0.1155, -1.0), (-0.02747, -1.236, 0.04525), (-0.02747, -1.236, 1.0), (-0.02747, -0.1155, 0.04525), (-0.02747, -0.1155, 1.0), (0.02747, -0.1155, 1.0), (0.02747, -0.1155, 0.04525), (0.02747, -1.236, 0.04525), (0.02747, -1.236, 1.0), (0.02747, -0.1155, -0.04525), (0.02747, -0.1155, -1.0), (0.02747, -1.236, -1.0), (0.02747, -1.236, -0.04525), (-0.02747, -1.236, -1.0), (-0.02747, -1.236, -0.04525), (-0.02747, -0.1155, -1.0), (-0.02747, -0.1155, -0.04525), (-0.01051, -1.215, 0.06585), (0.01051, -1.215, 0.06585), (0.01051, -0.1361, 0.06585), (-0.01051, -0.1361, 0.06585), (0.01051, -0.1361, 0.9796), (-0.01051, -0.1361, 0.9796), (0.01051, -1.215, 0.9796), (-0.01051, -1.215, 0.9796), (0.01051, -0.1361, -0.9796), (-0.01051, -0.1361, -0.9796), (-0.01051, -1.215, -0.9796), (0.01051, -1.215, -0.9796), (-0.01051, -1.215, -0.06585), (0.01051, -1.215, -0.06585), (-0.01051, -0.1361, -0.06585), (0.01051, -0.1361, -0.06585), (-0.0002241, -1.22, -0.06585), (-0.0002241, -1.22, -0.9796), (-0.0002241, -0.1361, -0.06585), (-0.0002241, -0.1361, -0.9796), (-0.0002241, -1.22, 0.9796), (-0.0002241, -1.22, 0.06585), (-0.0002241, -0.1361, 0.9796), (-0.0002241, -0.1361, 0.06585), (-0.004026, -1.22, -0.06585), (-0.004026, -1.22, -0.9796), (-0.004026, -0.1361, -0.06585), (-0.004026, -0.1361, -0.9796), (-0.004026, -1.22, 0.9796), (-0.004026, -1.22, 0.06585), (-0.004026, -0.1361, 0.9796), (-0.004026, -0.1361, 0.06585)], [], [(28, 29, 60, 58), (17, 16, 21, 18), (34, 35, 67, 69), (23, 22, 15, 14), (12, 19, 20, 13), (21, 16, 15, 22), (20, 23, 14, 13), (26, 27, 59, 61), (12, 17, 18, 19), (33, 34, 69, 71), (0, 2, 12, 13), (1, 8, 14, 15), (3, 1, 15, 16), (2, 9, 17, 12), (10, 6, 19, 18), (6, 4, 20, 19), (5, 7, 21, 22), (4, 11, 23, 20), (8, 0, 13, 14), (9, 3, 16, 17), (7, 10, 18, 21), (11, 5, 22, 23), (8, 1, 41, 40), (1, 3, 43, 41), (3, 9, 42, 43), (9, 8, 40, 42), (10, 7, 44, 45), (7, 5, 47, 44), (5, 11, 46, 47), (11, 10, 45, 46), (6, 10, 48, 49), (10, 11, 51, 48), (11, 4, 50, 51), (4, 6, 49, 50), (0, 8, 53, 52), (8, 9, 55, 53), (9, 2, 54, 55), (2, 0, 52, 54), (25, 26, 61, 63), (35, 32, 64, 67), (27, 24, 56, 59), (32, 33, 71, 64), (25, 24, 40, 41), (24, 27, 42, 40), (26, 25, 41, 43), (27, 26, 43, 42), (29, 28, 45, 44), (28, 31, 46, 45), (30, 29, 44, 47), (31, 30, 47, 46), (33, 32, 49, 48), (32, 35, 50, 49), (34, 33, 48, 51), (35, 34, 51, 50), (37, 36, 52, 53), (36, 39, 54, 52), (38, 37, 53, 55), (39, 38, 55, 54), (62, 57, 56, 63), (60, 62, 63, 61), (58, 60, 61, 59), (57, 58, 59, 56), (65, 66, 67, 64), (66, 68, 69, 67), (68, 70, 71, 69), (70, 65, 64, 71), (36, 37, 68, 66), (31, 28, 58, 57), (39, 36, 66, 65), (29, 30, 62, 60), (37, 38, 70, 68), (30, 31, 57, 62), (24, 25, 63, 56), (38, 39, 65, 70), (72, 73, 75, 74), (76, 77, 79, 78), (80, 82, 83, 81), (84, 86, 87, 85)])
me_cube_045.polygons.foreach_set('material_index', [0, 0, 0, 0, 0, 0, 0, 0, 0, 0, 0, 0, 0, 0, 0, 0, 0, 0, 0, 0, 0, 0, 0, 0, 0, 0, 0, 0, 0, 0, 0, 0, 0, 0, 0, 0, 0, 0, 0, 0, 0, 0, 0, 0, 0, 0, 0, 0, 0, 0, 0, 0, 0, 0, 0, 0, 0, 0, 1, 1, 1, 1, 0, 0, 0, 0, 0, 0, 0, 0, 0, 0, 0, 0, 1, 1, 1, 1])
_uv = me_cube_045.uv_layers.new(name='UVMap')
_uv.uv.foreach_set('vector', [0.3514, 0.4969, 0.1975, 0.4919, 0.2013, 0.4888, 0.3483, 0.4929, 0.5475, 0.6551, 0.5475, 0.8101, 0.5399, 0.8101, 0.5399, 0.6551, 0.01977, 0.152, 0.02057, 0.01969, 0.02368, 0.02316, 0.02329, 0.1489, 0.5399, 0.1565, 0.5399, 0.001492, 0.5475, 0.001492, 0.5475, 0.1565, 0.5475, 0.5, 0.5399, 0.5, 0.5399, 0.3116, 0.5475, 0.3116, 0.5399, 0.8101, 0.5475, 0.8101, 0.5475, 0.9985, 0.5399, 0.9985, 0.5399, 0.3116, 0.5399, 0.1565, 0.5475, 0.1565, 0.5475, 0.3116, 0.2068, 0.4827, 0.3423, 0.4871, 0.3458, 0.4902, 0.2038, 0.4862, 0.5475, 0.5, 0.5475, 0.6551, 0.5399, 0.6551, 0.5399, 0.5, 0.1723, 0.1521, 0.01977, 0.152, 0.02329, 0.1489, 0.1692, 0.1486, 0.3732, 0.01476, 0.204, 0.01476, 0.1944, 0.005482, 0.3828, 0.005481, 0.3732, 0.3063, 0.3732, 0.1605, 0.3828, 0.1605, 0.3828, 0.3156, 0.204, 0.3063, 0.3732, 0.3063, 0.3828, 0.3156, 0.1944, 0.3156, 0.204, 0.01476, 0.204, 0.1605, 0.1944, 0.1605, 0.1944, 0.005482, 0.1812, 0.1604, 0.1816, 0.0109, 0.1914, 0.001496, 0.1909, 0.1604, 0.1816, 0.0109, 0.01174, 0.0113, 0.00199, 0.00193, 0.1914, 0.001496, 0.01128, 0.308, 0.1817, 0.3077, 0.1914, 0.317, 0.001618, 0.3174, 0.01174, 0.0113, 0.01125, 0.1609, 0.001492, 0.1609, 0.00199, 0.00193, 0.3732, 0.1605, 0.3732, 0.01476, 0.3828, 0.005481, 0.3828, 0.1605, 0.204, 0.1605, 0.204, 0.3063, 0.1944, 0.3156, 0.1944, 0.1605, 0.1817, 0.3077, 0.1812, 0.1604, 0.1909, 0.1604, 0.1914, 0.317, 0.01125, 0.1609, 0.01128, 0.308, 0.001618, 0.3174, 0.001492, 0.1609, 0.3732, 0.1605, 0.3732, 0.3063, 0.3667, 0.3, 0.3667, 0.1669, 0.3732, 0.3063, 0.204, 0.3063, 0.2105, 0.3, 0.3667, 0.3, 0.204, 0.3063, 0.204, 0.1605, 0.2105, 0.1669, 0.2105, 0.3, 0.204, 0.1605, 0.3732, 0.1605, 0.3667, 0.1669, 0.2105, 0.1669, 0.1812, 0.1604, 0.1817, 0.3077, 0.1751, 0.3014, 0.1746, 0.1668, 0.1817, 0.3077, 0.01128, 0.308, 0.01785, 0.3017, 0.1751, 0.3014, 0.01128, 0.308, 0.01125, 0.1609, 0.01781, 0.1673, 0.01785, 0.3017, 0.01125, 0.1609, 0.1812, 0.1604, 0.1746, 0.1668, 0.01781, 0.1673, 0.1816, 0.0109, 0.1812, 0.1604, 0.1754, 0.1545, 0.1753, 0.01651, 0.1812, 0.1604, 0.01125, 0.1609, 0.01751, 0.1553, 0.1754, 0.1545, 0.01125, 0.1609, 0.01174, 0.0113, 0.01755, 0.01728, 0.01751, 0.1553, 0.01174, 0.0113, 0.1816, 0.0109, 0.1753, 0.01651, 0.01755, 0.01728, 0.3732, 0.01476, 0.3732, 0.1605, 0.3667, 0.1542, 0.3667, 0.02107, 0.3732, 0.1605, 0.204, 0.1605, 0.2105, 0.1542, 0.3667, 0.1542, 0.204, 0.1605, 0.204, 0.01476, 0.2105, 0.02107, 0.2105, 0.1542, 0.204, 0.01476, 0.3732, 0.01476, 0.3667, 0.02107, 0.2105, 0.02107, 0.2073, 0.3316, 0.2068, 0.4827, 0.2038, 0.4862, 0.2038, 0.3284, 0.02057, 0.01969, 0.1731, 0.01981, 0.1696, 0.0229, 0.02368, 0.02316, 0.3423, 0.4871, 0.3428, 0.3359, 0.3457, 0.3324, 0.3458, 0.4902, 0.1731, 0.01981, 0.1723, 0.1521, 0.1692, 0.1486, 0.1696, 0.0229, 0.2073, 0.3316, 0.3428, 0.3359, 0.3394, 0.339, 0.2107, 0.3348, 0.3428, 0.3359, 0.3423, 0.4871, 0.3389, 0.4838, 0.3394, 0.339, 0.2068, 0.4827, 0.2073, 0.3316, 0.2107, 0.3348, 0.2102, 0.4796, 0.3423, 0.4871, 0.2068, 0.4827, 0.2102, 0.4796, 0.3389, 0.4838, 0.1975, 0.4919, 0.3514, 0.4969, 0.3552, 0.5, 0.1944, 0.4954, 0.3514, 0.4969, 0.352, 0.3268, 0.3552, 0.3233, 0.3552, 0.5, 0.1982, 0.3218, 0.1975, 0.4919, 0.1944, 0.4954, 0.1944, 0.3187, 0.352, 0.3268, 0.1982, 0.3218, 0.1944, 0.3187, 0.3552, 0.3233, 0.1723, 0.1521, 0.1731, 0.01981, 0.1753, 0.01651, 0.1754, 0.1545, 0.1731, 0.01981, 0.02057, 0.01969, 0.01755, 0.01728, 0.1753, 0.01651, 0.01977, 0.152, 0.1723, 0.1521, 0.1754, 0.1545, 0.01751, 0.1553, 0.02057, 0.01969, 0.01977, 0.152, 0.01751, 0.1553, 0.01755, 0.01728, 0.1445, 0.3308, 0.005008, 0.3236, 0.001492, 0.3207, 0.1474, 0.3277, 0.005008, 0.3236, 0.004409, 0.4807, 0.001494, 0.4838, 0.001492, 0.3207, 0.1439, 0.4879, 0.1445, 0.3308, 0.1474, 0.3277, 0.1474, 0.4908, 0.004409, 0.4807, 0.1439, 0.4879, 0.1474, 0.4908, 0.001494, 0.4838, 0.2013, 0.3258, 0.3483, 0.3299, 0.3457, 0.3324, 0.2038, 0.3284, 0.2013, 0.4888, 0.2013, 0.3258, 0.2038, 0.3284, 0.2038, 0.4862, 0.3483, 0.4929, 0.2013, 0.4888, 0.2038, 0.4862, 0.3458, 0.4902, 0.3483, 0.3299, 0.3483, 0.4929, 0.3458, 0.4902, 0.3457, 0.3324, 0.007854, 0.4779, 0.007842, 0.3273, 0.01142, 0.3302, 0.01055, 0.4744, 0.007842, 0.3273, 0.141, 0.3336, 0.1383, 0.3371, 0.01142, 0.3302, 0.141, 0.3336, 0.141, 0.4842, 0.1375, 0.4813, 0.1383, 0.3371, 0.141, 0.4842, 0.007854, 0.4779, 0.01055, 0.4744, 0.1375, 0.4813, 0.005008, 0.3236, 0.1445, 0.3308, 0.141, 0.3336, 0.007842, 0.3273, 0.352, 0.3268, 0.3514, 0.4969, 0.3483, 0.4929, 0.3483, 0.3299, 0.004409, 0.4807, 0.005008, 0.3236, 0.007842, 0.3273, 0.007854, 0.4779, 0.1975, 0.4919, 0.1982, 0.3218, 0.2013, 0.3258, 0.2013, 0.4888, 0.1445, 0.3308, 0.1439, 0.4879, 0.141, 0.4842, 0.141, 0.3336, 0.1982, 0.3218, 0.352, 0.3268, 0.3483, 0.3299, 0.2013, 0.3258, 0.3428, 0.3359, 0.2073, 0.3316, 0.2038, 0.3284, 0.3457, 0.3324, 0.1439, 0.4879, 0.004409, 0.4807, 0.007854, 0.4779, 0.141, 0.4842, 0.3582, 0.5777, 0.3582, 0.4503, 0.5093, 0.4503, 0.5093, 0.5777, 0.5093, 0.3186, 0.5093, 0.4461, 0.3582, 0.4461, 0.3582, 0.3186, 0.5369, 0.1289, 0.3858, 0.1289, 0.3858, 0.0015, 0.5369, 0.0015, 0.3857, 0.1331, 0.5369, 0.1331, 0.5369, 0.2605, 0.3857, 0.2605])
me_cube_045.materials.append(mat_brick)
me_cube_045.materials.append(mat_glass)
me_cube_045.use_remesh_fix_poles = True
me_cube_045.use_remesh_preserve_attributes = False
me_cube_045.update()
me_cube_014 = bpy.data.meshes.new('Cube.014')
me_cube_014.from_pydata([(-0.1105, -0.75, 1.162), (-0.1105, -0.75, -1.138), (-0.1105, 0.75, -1.138), (-0.1105, 0.75, 1.162), (0.1105, -0.75, 1.162), (0.1105, -0.75, -1.138), (0.1105, 0.75, -1.138), (0.1105, 0.75, 1.162), (0.1105, -0.7021, 1.114), (0.1105, -0.6822, -1.138), (-0.1105, -0.7021, 1.114), (-0.1105, -0.6822, -1.138), (-0.1105, 0.6822, -1.138), (-0.1105, 0.7021, 1.114), (0.1105, 0.7021, 1.114), (0.1105, 0.6822, -1.138), (0.05217, -0.6539, -1.138), (-0.05218, -0.6539, -1.138), (-0.05218, -0.7781, -1.138), (0.05217, -0.7781, -1.138), (-0.05218, 0.6539, -1.138), (0.05217, 0.6539, -1.138), (0.05217, 0.7781, -1.138), (-0.05218, 0.7781, -1.138), (-0.05218, -0.75, 1.162), (0.05217, -0.75, 1.162), (0.05217, 0.75, 1.162), (-0.05218, 0.75, 1.162), (0.05217, -0.75, -1.138), (-0.05218, -0.75, -1.138), (-0.05218, 0.75, -1.138), (0.05217, 0.75, -1.138), (0.05217, -0.7021, 1.114), (-0.05218, -0.7021, 1.114), (-0.05218, 0.7021, 1.114), (0.05217, 0.7021, 1.114), (-0.05218, -0.6822, -1.138), (0.05217, -0.6822, -1.138), (0.05217, 0.6822, -1.138), (-0.05218, 0.6822, -1.138), (-0.05218, 0.6738, 1.086), (0.05217, 0.6738, 1.086), (0.05217, -0.6738, 1.086), (-0.05218, -0.6738, 1.086), (-0.05218, -0.7781, 1.19), (0.05217, -0.7781, 1.19), (0.05217, 0.7781, 1.19), (-0.05218, 0.7781, 1.19)], [], [(3, 27, 30, 2), (3, 0, 24, 27), (29, 24, 0, 1), (13, 12, 39, 34), (35, 38, 15, 14), (36, 11, 10, 33), (1, 0, 10, 11), (7, 4, 8, 14), (3, 2, 12, 13), (4, 5, 9, 8), (9, 37, 32, 8), (0, 3, 13, 10), (6, 7, 14, 15), (35, 14, 8, 32), (13, 34, 33, 10), (26, 7, 6, 31), (26, 25, 4, 7), (32, 37, 16, 42), (24, 29, 18, 44), (29, 36, 17, 18), (36, 33, 43, 17), (27, 24, 44, 47), (33, 34, 40, 43), (39, 30, 23, 20), (25, 26, 46, 45), (5, 4, 25, 28), (41, 42, 43, 40), (17, 43, 42, 16), (21, 41, 40, 20), (28, 25, 45, 19), (38, 35, 41, 21), (37, 28, 19, 16), (26, 31, 22, 46), (34, 39, 20, 40), (30, 27, 47, 23), (31, 38, 21, 22), (35, 32, 42, 41)])
_uv = me_cube_014.uv_layers.new(name='UVMap')
_uv.uv.foreach_set('vector', [0.003332, 0.8949, 0.002916, 0.8949, 0.003337, 0.8785, 0.003754, 0.8785, 0.1696, 0.01232, 0.1696, 0.5071, 0.1503, 0.5071, 0.1503, 0.01232, 0.9651, 0.9733, 0.4944, 0.9733, 0.4944, 0.9614, 0.9651, 0.9614, 0.9816, 0.01839, 0.9751, 0.7613, 0.9558, 0.7611, 0.9624, 0.01822, 0.4624, 0.7456, 0.4558, 0.002744, 0.4751, 0.002574, 0.4816, 0.7454, 0.5442, 0.7611, 0.5249, 0.7613, 0.5184, 0.01839, 0.5376, 0.01822, 0.5026, 0.7613, 0.5026, 0.002576, 0.5184, 0.01839, 0.5249, 0.7613, 0.4974, 0.7612, 0.002576, 0.7612, 0.01839, 0.7454, 0.4816, 0.7454, 0.9974, 0.002577, 0.9974, 0.7613, 0.9751, 0.7613, 0.9816, 0.01839, 0.002576, 0.7612, 0.002576, 0.002574, 0.02494, 0.002574, 0.01839, 0.7454, 0.02494, 0.002574, 0.04417, 0.002744, 0.03762, 0.7456, 0.01839, 0.7454, 0.5026, 0.002576, 0.9974, 0.002577, 0.9816, 0.01839, 0.5184, 0.01839, 0.4974, 0.002574, 0.4974, 0.7612, 0.4816, 0.7454, 0.4751, 0.002574, 0.4816, 0.7262, 0.4816, 0.7454, 0.01839, 0.7454, 0.01839, 0.7262, 0.9816, 0.01839, 0.9816, 0.03763, 0.5184, 0.03763, 0.5184, 0.01839, 0.476, 0.7768, 0.476, 0.7887, 0.005318, 0.7888, 0.005318, 0.7768, 0.1266, 0.01233, 0.1266, 0.5072, 0.1074, 0.5072, 0.1074, 0.01233, 0.009041, 0.8687, 0.9668, 0.8881, 0.9666, 0.9045, 0.02536, 0.8855, 0.4944, 0.9733, 0.9651, 0.9733, 0.965, 0.9815, 0.4886, 0.9815, 0.9651, 0.9733, 0.9652, 0.9651, 0.9657, 0.9487, 0.965, 0.9815, 0.9652, 0.9651, 0.01211, 0.9459, 0.02447, 0.9297, 0.9657, 0.9487, 0.1503, 0.01232, 0.1503, 0.5071, 0.1411, 0.5163, 0.1411, 0.003042, 0.04931, 0.4663, 0.04931, 0.003039, 0.05856, 0.01236, 0.05856, 0.457, 0.003559, 0.862, 0.003337, 0.8785, 0.003051, 0.8785, 0.003779, 0.8456, 0.1266, 0.5072, 0.1266, 0.01233, 0.1359, 0.003042, 0.1359, 0.5165, 0.9666, 0.8717, 0.9671, 0.8552, 0.9675, 0.8552, 0.967, 0.8717, 0.09298, 0.01236, 0.09298, 0.457, 0.05856, 0.457, 0.05856, 0.01236, 0.9657, 0.9487, 0.02447, 0.9297, 0.02536, 0.8855, 0.9666, 0.9045, 0.004671, 0.8015, 0.9459, 0.8205, 0.945, 0.8646, 0.003779, 0.8456, 0.967, 0.8717, 0.9675, 0.8552, 0.9678, 0.855, 0.9673, 0.8717, 0.00515, 0.785, 0.9583, 0.8043, 0.9459, 0.8205, 0.004671, 0.8015, 0.9668, 0.8881, 0.967, 0.8717, 0.9673, 0.8717, 0.9666, 0.9045, 0.476, 0.7768, 0.005318, 0.7768, 0.005343, 0.7686, 0.4818, 0.7686, 0.9613, 0.8815, 0.003559, 0.862, 0.003779, 0.8456, 0.945, 0.8646, 0.003337, 0.8785, 0.002916, 0.8949, 0.00262, 0.8952, 0.003051, 0.8785, 0.005318, 0.7768, 0.00515, 0.785, 0.004671, 0.8015, 0.005343, 0.7686, 0.1022, 0.003041, 0.1022, 0.4663, 0.09298, 0.457, 0.09298, 0.01236])
me_cube_014.use_remesh_fix_poles = True
me_cube_014.use_remesh_preserve_attributes = False
me_cube_014.update()
me_plane_009 = bpy.data.meshes.new('Plane.009')
me_plane_009.from_pydata([(0.9971, -5.243, 0.6401), (-1.003, -5.243, -0.6073), (0.9971, 5.211, 0.6401), (-1.003, 5.211, -0.6073), (-1.003, 1.736, -0.6073), (-1.003, 1.836, -0.6073), (-1.003, -1.82, -0.6073), (-1.003, -1.72, -0.6073), (0.9971, -1.72, 0.6401), (0.9971, -1.82, 0.6401), (0.9971, 1.836, 0.6401), (0.9971, 1.736, 0.6401), (1.003, -5.243, 0.6073), (-0.9971, 5.211, -0.6401), (1.003, 5.211, 0.6073), (1.003, 1.836, 0.6073), (-0.9971, -1.82, -0.6401), (-0.9971, -5.243, -0.6401), (1.003, -1.82, 0.6073), (1.003, -1.72, 0.6073), (-0.9971, -1.72, -0.6401), (1.003, 1.736, 0.6073), (-0.9971, 1.836, -0.6401), (-0.9971, 1.736, -0.6401), (0.9971, 5.145, 0.5768), (0.9971, 1.901, 0.5768), (-1.003, 1.901, -0.6707), (-1.003, 5.145, -0.6707), (1.003, 1.901, 0.544), (1.003, 5.145, 0.544), (-0.9971, 5.145, -0.7035), (-0.9971, 1.901, -0.7035), (-1.003, -1.614, -0.6707), (-1.003, 1.63, -0.6707), (0.9971, 1.63, 0.5768), (0.9971, -1.614, 0.5768), (-0.9971, 1.63, -0.7035), (-0.9971, -1.614, -0.7035), (1.003, -1.614, 0.544), (1.003, 1.63, 0.544), (-1.003, -5.153, -0.6707), (-1.003, -1.909, -0.6707), (0.9971, -1.909, 0.5768), (0.9971, -5.153, 0.5768), (-0.9971, -1.909, -0.7035), (-0.9971, -5.153, -0.7035), (1.003, -5.153, 0.544), (1.003, -1.909, 0.544), (0.9971, -1.979, 0.5509), (0.9971, -5.084, 0.5509), (1.003, -5.084, 0.5181), (1.003, -1.979, 0.5181), (-1.003, -5.084, -0.6966), (-1.003, -1.979, -0.6966), (-0.9971, -1.979, -0.7294), (-0.9971, -5.084, -0.7294), (0.9971, 1.561, 0.5509), (0.9971, -1.545, 0.5509), (1.003, -1.545, 0.5181), (1.003, 1.561, 0.5181), (-1.003, 1.561, -0.6966), (-1.003, -1.545, -0.6966), (-0.9971, -1.545, -0.7294), (-0.9971, 1.561, -0.7294), (0.9971, 5.076, 0.5509), (0.9971, 1.971, 0.5509), (1.003, 1.971, 0.5181), (1.003, 5.076, 0.5181), (-1.003, 1.971, -0.6966), (-1.003, 5.076, -0.6966), (-0.9971, 5.076, -0.7294), (-0.9971, 1.971, -0.7294)], [], [(20, 37, 38, 19), (5, 10, 25, 26), (17, 45, 46, 12), (1, 0, 43, 40), (22, 31, 28, 15), (30, 29, 67, 70), (3, 13, 30, 27), (33, 34, 11, 4), (41, 42, 9, 6), (30, 13, 14, 29), (7, 8, 35, 32), (26, 31, 22, 5), (32, 37, 20, 7), (36, 23, 21, 39), (4, 23, 36, 33), (40, 45, 17, 1), (44, 16, 18, 47), (6, 16, 44, 41), (31, 26, 68, 71), (24, 27, 69, 64), (65, 68, 26, 25), (37, 32, 61, 62), (34, 33, 60, 56), (57, 61, 32, 35), (45, 40, 52, 55), (42, 41, 53, 48), (27, 24, 2, 3), (71, 66, 28, 31), (70, 69, 27, 30), (36, 39, 59, 63), (62, 58, 38, 37), (63, 60, 33, 36), (44, 47, 51, 54), (55, 50, 46, 45), (54, 53, 41, 44), (69, 70, 71, 68), (68, 65, 64, 69), (58, 62, 63, 59), (53, 54, 55, 52), (61, 57, 56, 60), (50, 55, 54, 51), (60, 63, 62, 61), (52, 49, 48, 53), (66, 71, 70, 67), (49, 52, 40, 43)])
_uv = me_plane_009.uv_layers.new(name='UVMap')
_uv.uv.foreach_set('vector', [-0.936, 0.5061, -0.8364, 0.5038, -0.8433, 0.993, -0.9429, 0.9999, -0.9221, 0.4955, -0.9202, 0.0002274, -0.8491, 0.007287, -0.8478, 0.4992, -0.9242, 0.5061, -0.8367, 0.5038, -0.8456, 0.993, -0.9338, 1.0, -0.9381, 0.4956, -0.9374, 0.0002279, -0.8494, 0.007279, -0.8479, 0.4989, -0.9062, 0.5056, -0.8354, 0.5037, -0.8427, 0.9929, -0.9138, 0.9999, 1.836, 0.5037, 1.845, 0.993, 1.783, 0.9902, 1.782, 0.5037, 1.922, 0.4955, 1.906, 0.5057, 1.836, 0.5037, 1.848, 0.4992, 1.847, 0.4987, 1.849, 0.007261, 1.949, 0.0002283, 1.948, 0.4955, 1.846, 0.4992, 1.85, 0.007371, 1.938, 0.0002278, 1.936, 0.4959, 1.836, 0.5037, 1.906, 0.5057, 1.917, 1.0, 1.845, 0.993, -0.9489, 0.4954, -0.949, 0.0002283, -0.8493, 0.007268, -0.847, 0.4987, -0.8478, 0.4992, -0.8354, 0.5037, -0.9062, 0.5056, -0.9221, 0.4955, -0.847, 0.4987, -0.8364, 0.5038, -0.936, 0.5061, -0.9489, 0.4954, 1.836, 0.5037, 1.936, 0.5061, 1.946, 1.0, 1.845, 0.993, 1.948, 0.4955, 1.936, 0.5061, 1.836, 0.5037, 1.847, 0.4987, -0.8479, 0.4989, -0.8367, 0.5038, -0.9242, 0.5061, -0.9381, 0.4956, 1.835, 0.5041, 1.922, 0.5064, 1.929, 1.0, 1.841, 0.9931, 1.936, 0.4959, 1.922, 0.5064, 1.835, 0.5041, 1.846, 0.4992, -0.8354, 0.5037, -0.8478, 0.4992, -0.787, 0.4988, -0.781, 0.5038, 1.849, 0.007284, 1.848, 0.4992, 1.787, 0.4988, 1.788, 0.01012, -0.7879, 0.01013, -0.787, 0.4988, -0.8478, 0.4992, -0.8491, 0.007287, -0.8364, 0.5038, -0.847, 0.4987, -0.7868, 0.4986, -0.7812, 0.5037, 1.849, 0.007261, 1.847, 0.4987, 1.787, 0.4986, 1.788, 0.01008, -0.7879, 0.0101, -0.7868, 0.4986, -0.847, 0.4987, -0.8493, 0.007268, -0.8367, 0.5038, -0.8479, 0.4989, -0.7877, 0.4988, -0.782, 0.5038, 1.85, 0.007371, 1.846, 0.4992, 1.786, 0.499, 1.788, 0.01031, 1.848, 0.4992, 1.849, 0.007284, 1.921, 0.0002274, 1.922, 0.4955, -0.781, 0.5038, -0.7816, 0.9902, -0.8427, 0.9929, -0.8354, 0.5037, 1.782, 0.5037, 1.787, 0.4988, 1.848, 0.4992, 1.836, 0.5037, 1.836, 0.5037, 1.845, 0.993, 1.783, 0.9902, 1.781, 0.5037, -0.7812, 0.5037, -0.782, 0.9903, -0.8433, 0.993, -0.8364, 0.5038, 1.781, 0.5037, 1.787, 0.4986, 1.847, 0.4987, 1.836, 0.5037, 1.835, 0.5041, 1.841, 0.9931, 1.78, 0.9904, 1.78, 0.5041, -0.782, 0.5038, -0.7841, 0.9902, -0.8456, 0.993, -0.8367, 0.5038, 1.78, 0.5041, 1.786, 0.499, 1.846, 0.4992, 1.835, 0.5041, 1.787, 0.4988, 1.782, 0.5037, -0.781, 0.5038, -0.787, 0.4988, -0.787, 0.4988, -0.7879, 0.01013, 1.788, 0.01012, 1.787, 0.4988, -0.782, 0.9903, -0.7812, 0.5037, 1.781, 0.5037, 1.783, 0.9902, 1.786, 0.499, 1.78, 0.5041, -0.782, 0.5038, -0.7877, 0.4988, -0.7868, 0.4986, -0.7879, 0.0101, 1.788, 0.01008, 1.787, 0.4986, -0.7841, 0.9902, -0.782, 0.5038, 1.78, 0.5041, 1.78, 0.9904, 1.787, 0.4986, 1.781, 0.5037, -0.7812, 0.5037, -0.7868, 0.4986, -0.7877, 0.4988, -0.7881, 0.01011, 1.788, 0.01031, 1.786, 0.499, -0.7816, 0.9902, -0.781, 0.5038, 1.782, 0.5037, 1.783, 0.9902, -0.7881, 0.01011, -0.7877, 0.4988, -0.8479, 0.4989, -0.8494, 0.007279])
me_plane_009.use_remesh_fix_poles = True
me_plane_009.use_remesh_preserve_attributes = False
me_plane_009.update()
me_plane_008 = bpy.data.meshes.new('Plane.008')
me_plane_008.from_pydata([(-1.113, -5.325, -0.6493), (0.9572, -5.325, 0.6806), (-1.113, 5.341, -0.6493), (0.9572, 5.341, 0.6806), (0.9572, -5.243, 0.6806), (-1.113, -5.243, -0.6493), (0.9572, 5.211, 0.6806), (-1.113, 5.211, -0.6493), (-1.113, 1.736, -0.6493), (-1.113, 1.836, -0.6493), (-1.113, -1.82, -0.6493), (-1.113, -1.72, -0.6493), (0.9572, -1.72, 0.6806), (0.9572, -1.82, 0.6806), (0.9572, 1.836, 0.6806), (0.9572, 1.736, 0.6806), (-1.031, -5.325, -0.7798), (1.039, -5.325, 0.5502), (1.039, -5.243, 0.5502), (-1.031, 5.341, -0.7798), (-1.031, 5.211, -0.7798), (1.039, 5.341, 0.5502), (1.039, 5.211, 0.5502), (-1.031, -5.243, -0.7798), (1.039, -1.82, 0.5502), (1.039, -1.72, 0.5502), (-1.031, -1.72, -0.7798), (-1.031, -1.82, -0.7798), (1.039, 1.736, 0.5502), (1.039, 1.836, 0.5502), (-1.031, 1.836, -0.7798), (-1.031, 1.736, -0.7798)], [], [(12, 11, 10, 13), (14, 9, 8, 15), (7, 6, 3, 2), (0, 1, 4, 5), (7, 20, 22, 6), (13, 10, 27, 24), (11, 12, 25, 26), (1, 0, 16, 17), (9, 14, 29, 30), (5, 4, 18, 23), (15, 8, 31, 28), (3, 21, 19, 2), (25, 24, 27, 26), (29, 28, 31, 30), (20, 19, 21, 22), (16, 23, 18, 17), (8, 9, 30, 31), (0, 5, 23, 16), (11, 26, 27, 10), (7, 2, 19, 20)])
_uv = me_plane_008.uv_layers.new(name='UVMap')
_uv.uv.foreach_set('vector', [0.02542, 0.2524, 0.9738, 0.2524, 0.9738, 0.209, 0.02542, 0.209, 0.02542, 0.2061, 0.9737, 0.2061, 0.9737, 0.1627, 0.02542, 0.1627, 0.9738, 0.3611, 0.02542, 0.3611, 0.02542, 0.4179, 0.9738, 0.4179, 0.9738, 0.07798, 0.02542, 0.07798, 0.02542, 0.1136, 0.9738, 0.1136, 0.9738, 0.8354, 0.9746, 0.7687, 0.02623, 0.7687, 0.02543, 0.8354, 0.02543, 0.4875, 0.9737, 0.4875, 0.9745, 0.4208, 0.02623, 0.4208, 0.02623, 0.9746, 0.9746, 0.9746, 0.9738, 0.9078, 0.02543, 0.9078, 0.02543, 0.905, 0.9738, 0.905, 0.9746, 0.8383, 0.02623, 0.8383, 0.02623, 0.6267, 0.9745, 0.6267, 0.9737, 0.5599, 0.02543, 0.5599, 0.02623, 0.6963, 0.9746, 0.6963, 0.9738, 0.6295, 0.02543, 0.6295, 0.02543, 0.7658, 0.9738, 0.7658, 0.9746, 0.6991, 0.02623, 0.6991, 0.9745, 0.5571, 0.9737, 0.4903, 0.02543, 0.4903, 0.02623, 0.5571, 0.02542, 0.1164, 0.02542, 0.1599, 0.9737, 0.1599, 0.9737, 0.1164, 0.02542, 0.2552, 0.02542, 0.2987, 0.9738, 0.2987, 0.9738, 0.2552, 0.9737, 0.3583, 0.9737, 0.3015, 0.02542, 0.3015, 0.02542, 0.3583, 0.9737, 0.07514, 0.9737, 0.03953, 0.02542, 0.03953, 0.02542, 0.07514, 0.08616, -0.006736, 0.08616, 0.03668, 0.1454, 0.03668, 0.1454, -0.006736, 0.1963, 0.03668, 0.2319, 0.03668, 0.2319, -0.02257, 0.1963, -0.02257, 0.1922, 0.03668, 0.1922, -0.02257, 0.1488, -0.02257, 0.1488, 0.03668, 0.02542, 0.03668, 0.0822, 0.03668, 0.0822, -0.02257, 0.02542, -0.02257])
me_plane_008.use_remesh_fix_poles = True
me_plane_008.use_remesh_preserve_attributes = False
me_plane_008.update()
me_plane_015 = bpy.data.meshes.new('Plane.015')
me_plane_015.from_pydata([(-0.4833, -0.4833, -0.01942), (0.4833, -0.4833, -0.01942), (-0.4833, 0.4833, -0.01942), (0.4833, 0.4833, -0.01942), (-0.4466, 0.4466, 0.06209), (-0.4466, -0.4466, 0.06209), (0.4466, -0.4466, 0.06209), (0.4466, 0.4466, 0.06209), (-0.4833, 0.4833, 0.06209), (-0.4833, -0.4833, 0.06209), (0.4833, -0.4833, 0.06209), (0.4833, 0.4833, 0.06209), (-0.3162, 0.3162, 0.03883), (-0.3162, -0.3162, 0.03883), (0.3162, -0.3162, 0.03883), (0.3162, 0.3162, 0.03883)], [], [(0, 2, 3, 1), (6, 7, 15, 14), (1, 3, 11, 10), (2, 0, 9, 8), (3, 2, 8, 11), (0, 1, 10, 9), (5, 4, 8, 9), (6, 5, 9, 10), (7, 6, 10, 11), (4, 7, 11, 8), (4, 5, 13, 12), (7, 4, 12, 15), (5, 6, 14, 13)])
_uv = me_plane_015.uv_layers.new(name='UVMap')
_uv.uv.foreach_set('vector', [0.0, 0.0, 0.0, 1.0, 1.0, 1.0, 1.0, 0.0, 0.9621, 0.03791, 0.9621, 0.9621, 0.9621, 0.9621, 0.9621, 0.03791, 1.0, 0.0, 1.0, 1.0, 1.0, 1.0, 1.0, 0.0, 0.0, 1.0, 0.0, 0.0, 0.0, 0.0, 0.0, 1.0, 1.0, 1.0, 0.0, 1.0, 0.0, 1.0, 1.0, 1.0, 0.0, 0.0, 1.0, 0.0, 1.0, 0.0, 0.0, 0.0, 0.03791, 0.03791, 0.03791, 0.9621, 0.0, 1.0, 0.0, 0.0, 0.9621, 0.03791, 0.03791, 0.03791, 0.0, 0.0, 1.0, 0.0, 0.9621, 0.9621, 0.9621, 0.03791, 1.0, 0.0, 1.0, 1.0, 0.03791, 0.9621, 0.9621, 0.9621, 1.0, 1.0, 0.0, 1.0, 0.03791, 0.9621, 0.03791, 0.03791, 0.03791, 0.03791, 0.03791, 0.9621, 0.9621, 0.9621, 0.03791, 0.9621, 0.03791, 0.9621, 0.9621, 0.9621, 0.03791, 0.03791, 0.9621, 0.03791, 0.9621, 0.03791, 0.03791, 0.03791])
me_plane_015.use_remesh_fix_poles = True
me_plane_015.use_remesh_preserve_attributes = False
me_plane_015.update()
me_plane_016 = bpy.data.meshes.new('Plane.016')
me_plane_016.from_pydata([(-0.327, 0.327, 0.1133), (-0.327, -0.327, 0.1133), (0.327, -0.327, 0.1133), (0.327, 0.327, 0.1133), (-0.424, 0.424, 0.1333), (-0.424, -0.424, 0.1333), (0.424, -0.424, 0.1333), (0.424, 0.424, 0.1333), (-0.424, 0.424, 0.1133), (-0.424, -0.424, 0.1133), (0.424, -0.424, 0.1133), (0.424, 0.424, 0.1133), (-0.327, 0.327, -0.04554), (-0.327, -0.327, -0.04554), (0.327, -0.327, -0.04554), (0.327, 0.327, -0.04554)], [], [(1, 0, 12, 13), (5, 6, 7, 4), (11, 8, 4, 7), (9, 10, 6, 5), (10, 11, 7, 6), (8, 9, 5, 4), (0, 1, 9, 8), (1, 2, 10, 9), (2, 3, 11, 10), (3, 0, 8, 11), (13, 12, 15, 14), (0, 3, 15, 12), (2, 1, 13, 14), (3, 2, 14, 15)])
_uv = me_plane_016.uv_layers.new(name='UVMap')
_uv.uv.foreach_set('vector', [0.1436, 0.1436, 0.1436, 0.8564, 0.1436, 0.8564, 0.1436, 0.1436, 0.03791, 0.03791, 0.9621, 0.03791, 0.9621, 0.9621, 0.03791, 0.9621, 0.9621, 0.9621, 0.03791, 0.9621, 0.03791, 0.9621, 0.9621, 0.9621, 0.03791, 0.03791, 0.9621, 0.03791, 0.9621, 0.03791, 0.03791, 0.03791, 0.9621, 0.03791, 0.9621, 0.9621, 0.9621, 0.9621, 0.9621, 0.03791, 0.03791, 0.9621, 0.03791, 0.03791, 0.03791, 0.03791, 0.03791, 0.9621, 0.1436, 0.8564, 0.1436, 0.1436, 0.03791, 0.03791, 0.03791, 0.9621, 0.1436, 0.1436, 0.8564, 0.1436, 0.9621, 0.03791, 0.03791, 0.03791, 0.8564, 0.1436, 0.8564, 0.8564, 0.9621, 0.9621, 0.9621, 0.03791, 0.8564, 0.8564, 0.1436, 0.8564, 0.03791, 0.9621, 0.9621, 0.9621, 0.1436, 0.1436, 0.1436, 0.8564, 0.8564, 0.8564, 0.8564, 0.1436, 0.1436, 0.8564, 0.8564, 0.8564, 0.8564, 0.8564, 0.1436, 0.8564, 0.8564, 0.1436, 0.1436, 0.1436, 0.1436, 0.1436, 0.8564, 0.1436, 0.8564, 0.8564, 0.8564, 0.1436, 0.8564, 0.1436, 0.8564, 0.8564])
me_plane_016.use_remesh_fix_poles = True
me_plane_016.use_remesh_preserve_attributes = False
me_plane_016.update()
me_plane_018 = bpy.data.meshes.new('Plane.018')
me_plane_018.from_pydata([(-0.01726, -4.209, 1.131), (-0.01726, -4.209, -1.131), (-0.01726, 4.209, 1.131), (-0.01726, 4.209, -1.131), (0.003898, -4.209, 1.131), (0.003898, -4.209, -1.131), (0.003898, 4.209, 1.131), (0.003898, 4.209, -1.131)], [], [(0, 2, 3, 1), (4, 5, 7, 6)])
_uv = me_plane_018.uv_layers.new(name='UVMap')
_uv.uv.foreach_set('vector', [0.0, 0.0, 0.0, 1.0, 1.0, 1.0, 1.0, 0.0, 0.0, 0.0, 1.0, 0.0, 1.0, 1.0, 0.0, 1.0])
me_plane_018.materials.append(mat_glass)
me_plane_018.use_remesh_fix_poles = True
me_plane_018.use_remesh_preserve_attributes = False
me_plane_018.update()
me_cube_005 = bpy.data.meshes.new('Cube.005')
me_cube_005.from_pydata([(-9.0, -7.0, 0.0), (-9.0, 7.0, 0.0), (1.5, -7.0, 0.0), (1.5, 7.0, 0.0), (-9.0, -7.0, 5.0), (-9.0, 7.0, 5.0), (1.5, 7.0, 5.0), (1.5, -7.0, 5.0), (-9.0, 4.308, 2.3), (-9.0, 4.308, 0.0), (-9.0, 5.808, 0.0), (-9.0, 5.808, 2.3), (-9.0, 2.463, 2.3), (-9.0, 2.463, 0.5569), (-9.0, -6.165, 0.5569), (-9.0, -7.0, 3.05), (-9.0, 7.0, 3.05), (1.5, -7.0, 3.05), (1.5, 7.0, 3.05), (-9.0, 2.463, 0.0), (-9.0, 2.463, 5.0), (-9.0, 2.463, 3.05), (-9.0, -6.165, 0.0), (-9.0, -6.165, 5.0), (-9.0, -6.165, 3.05), (-9.0, 5.808, 0.5569), (-9.0, 7.0, 0.5569), (-9.0, -7.0, 0.5569), (1.5, -7.0, 0.5569), (1.5, 7.0, 0.5569), (-9.0, 4.308, 0.5569), (-9.0, 5.808, 5.0), (-9.0, 5.808, 3.05), (-9.0, 4.308, 5.0), (-9.0, 4.308, 3.05)], [(25, 11)], [(21, 24, 23, 20), (16, 5, 6, 18), (18, 6, 7, 17), (17, 7, 4, 15), (28, 17, 15, 27), (29, 18, 17, 28), (26, 16, 18, 29), (25, 26, 1, 10), (16, 32, 31, 5), (13, 30, 9, 19), (34, 21, 20, 33), (24, 15, 4, 23), (13, 19, 22, 14), (27, 15, 24, 14), (1, 26, 29, 3), (3, 29, 28, 2), (2, 28, 27, 0), (0, 27, 14, 22), (12, 8, 30, 13), (26, 25, 32, 16), (32, 34, 33, 31), (11, 8, 34, 32), (8, 12, 21, 34)])
_uv = me_cube_005.uv_layers.new(name='UVMap')
_uv.uv.foreach_set('vector', [0.6156, 0.5627, -0.0006896, 0.5627, -0.0006896, 0.702, 0.6156, 0.702, 0.3043, 0.5627, 0.3043, 0.702, 1.054, 0.702, 1.054, 0.5627, 0.9397, 0.5627, 0.9397, 0.702, -0.06032, 0.702, -0.06032, 0.5627, 1.054, 0.5627, 1.054, 0.702, 0.3043, 0.702, 0.3043, 0.5627, 1.054, 0.3847, 1.054, 0.5627, 0.3043, 0.5627, 0.3043, 0.3847, 0.9397, 0.3847, 0.9397, 0.5627, -0.06032, 0.5627, -0.06032, 0.3847, 0.3043, 0.3847, 0.3043, 0.5627, 1.054, 0.5627, 1.054, 0.3847, 0.8546, 0.3847, 0.9397, 0.3847, 0.9397, 0.3449, 0.8546, 0.3449, 0.9397, 0.5627, 0.8546, 0.5627, 0.8546, 0.702, 0.9397, 0.702, 0.6156, 0.3847, 0.7474, 0.3847, 0.7474, 0.3449, 0.6156, 0.3449, 0.7474, 0.5627, 0.6156, 0.5627, 0.6156, 0.702, 0.7474, 0.702, -0.0006896, 0.5627, -0.06032, 0.5627, -0.06032, 0.702, -0.0006896, 0.702, 0.6156, 0.3847, 0.6156, 0.3449, -0.0006896, 0.3449, -0.0006896, 0.3847, -0.06032, 0.3847, -0.06032, 0.5627, -0.0006896, 0.5627, -0.0006896, 0.3847, 0.3043, 0.3449, 0.3043, 0.3847, 1.054, 0.3847, 1.054, 0.3449, 0.9397, 0.3449, 0.9397, 0.3847, -0.06032, 0.3847, -0.06032, 0.3449, 1.054, 0.3449, 1.054, 0.3847, 0.3043, 0.3847, 0.3043, 0.3449, -0.06032, 0.3449, -0.06032, 0.3847, -0.0006896, 0.3847, -0.0006896, 0.3449, 0.6156, 0.5092, 0.7474, 0.5092, 0.7474, 0.3847, 0.6156, 0.3847, 0.9397, 0.3847, 0.8546, 0.3847, 0.8546, 0.5627, 0.9397, 0.5627, 0.8546, 0.5627, 0.7474, 0.5627, 0.7474, 0.702, 0.8546, 0.702, 0.8546, 0.5092, 0.7474, 0.5092, 0.7474, 0.5627, 0.8546, 0.5627, 0.7474, 0.5092, 0.6156, 0.5092, 0.6156, 0.5627, 0.7474, 0.5627])
me_cube_005.materials.append(mat_brick)
me_cube_005.materials.append(mat_wood)
me_cube_005.use_remesh_fix_poles = True
me_cube_005.use_remesh_preserve_attributes = False
me_cube_005.update()
me_cube_053 = bpy.data.meshes.new('Cube.053')
me_cube_053.from_pydata([(0.1474, -1.457, -1.144), (0.1474, -1.373, -1.144), (0.1474, -1.373, -1.27), (0.1474, -1.457, -1.27), (-0.1474, -1.373, -1.144), (-0.1474, -1.457, -1.144), (-0.1474, -1.457, -1.27), (-0.1474, -1.373, -1.27), (0.05515, -1.373, -1.144), (0.05515, -1.457, -1.144), (0.04115, -1.387, -1.104), (0.04115, -1.443, -1.104), (-0.04115, -1.387, -1.104), (-0.04115, -1.443, -1.104), (-0.05515, -1.457, -1.144), (-0.05515, -1.373, -1.144), (0.1237, -1.457, -1.247), (0.1237, -1.373, -1.247), (-0.1237, -1.373, -1.247), (-0.1237, -1.457, -1.247), (0.1237, -1.373, -1.168), (0.1237, -1.457, -1.168), (-0.1237, -1.457, -1.168), (-0.1237, -1.373, -1.168), (-0.0315, -1.457, -1.128), (-0.0315, -1.373, -1.128), (0.0315, -1.457, -1.128), (0.0315, -1.373, -1.128), (0.0315, -1.457, -1.168), (0.0315, -1.373, -1.168), (-0.0315, -1.373, -1.168), (-0.0315, -1.457, -1.168), (0.1237, -1.373, 1.247), (0.1237, -1.457, 1.247), (-0.1237, -1.457, 1.247), (-0.1237, -1.373, 1.247), (0.1237, -1.373, 1.168), (0.1237, -1.457, 1.168), (-0.1237, -1.457, 1.168), (-0.1237, -1.373, 1.168), (0.0315, -1.457, 1.128), (0.0315, -1.373, 1.128), (-0.0315, -1.373, 1.128), (-0.0315, -1.457, 1.128), (0.0315, -1.373, 1.168), (0.0315, -1.457, 1.168), (-0.0315, -1.457, 1.168), (-0.0315, -1.373, 1.168), (0.05515, -1.373, 1.144), (0.05515, -1.457, 1.144), (0.04115, -1.443, 1.104), (0.04115, -1.387, 1.104), (-0.05515, -1.457, 1.144), (-0.05515, -1.373, 1.144), (-0.04115, -1.387, 1.104), (-0.04115, -1.443, 1.104), (0.1474, -1.373, 1.144), (0.1474, -1.457, 1.144), (-0.1474, -1.457, 1.144), (-0.1474, -1.373, 1.144), (-0.1474, -1.457, 1.27), (-0.1474, -1.373, 1.27), (0.1474, -1.373, 1.27), (0.1474, -1.457, 1.27), (-0.05515, -1.373, 1.104), (0.05515, -1.373, 1.104), (0.05515, -1.457, 1.104), (-0.05515, -1.457, 1.104), (-0.05515, -1.457, -1.104), (0.05515, -1.457, -1.104), (0.05515, -1.373, -1.104), (-0.05515, -1.373, -1.104), (0.1474, 1.373, -1.144), (0.1474, 1.457, -1.144), (0.1474, 1.457, -1.27), (0.1474, 1.373, -1.27), (-0.1474, 1.457, -1.144), (-0.1474, 1.373, -1.144), (-0.1474, 1.373, -1.27), (-0.1474, 1.457, -1.27), (0.05515, 1.457, -1.144), (0.05515, 1.373, -1.144), (0.04115, 1.443, -1.104), (0.04115, 1.387, -1.104), (-0.04115, 1.443, -1.104), (-0.04115, 1.387, -1.104), (-0.05515, 1.373, -1.144), (-0.05515, 1.457, -1.144), (0.1237, 1.373, -1.247), (0.1237, 1.457, -1.247), (-0.1237, 1.457, -1.247), (-0.1237, 1.373, -1.247), (0.1237, 1.457, -1.168), (0.1237, 1.373, -1.168), (-0.1237, 1.373, -1.168), (-0.1237, 1.457, -1.168), (-0.0315, 1.373, -1.128), (-0.0315, 1.457, -1.128), (0.0315, 1.373, -1.128), (0.0315, 1.457, -1.128), (0.0315, 1.373, -1.168), (0.0315, 1.457, -1.168), (-0.0315, 1.457, -1.168), (-0.0315, 1.373, -1.168), (0.1237, 1.457, 1.247), (0.1237, 1.373, 1.247), (-0.1237, 1.373, 1.247), (-0.1237, 1.457, 1.247), (0.1237, 1.457, 1.168), (0.1237, 1.373, 1.168), (-0.1237, 1.373, 1.168), (-0.1237, 1.457, 1.168), (0.0315, 1.373, 1.128), (0.0315, 1.457, 1.128), (-0.0315, 1.457, 1.128), (-0.0315, 1.373, 1.128), (0.0315, 1.457, 1.168), (0.0315, 1.373, 1.168), (-0.0315, 1.373, 1.168), (-0.0315, 1.457, 1.168), (0.05515, 1.457, 1.144), (0.05515, 1.373, 1.144), (0.04115, 1.387, 1.104), (0.04115, 1.443, 1.104), (-0.05515, 1.373, 1.144), (-0.05515, 1.457, 1.144), (-0.04115, 1.443, 1.104), (-0.04115, 1.387, 1.104), (0.1474, 1.457, 1.144), (0.1474, 1.373, 1.144), (-0.1474, 1.373, 1.144), (-0.1474, 1.457, 1.144), (-0.1474, 1.373, 1.27), (-0.1474, 1.457, 1.27), (0.1474, 1.457, 1.27), (0.1474, 1.373, 1.27), (0.05515, 1.373, 1.104), (-0.05515, 1.373, 1.104), (-0.05515, 1.373, -1.104), (0.05515, 1.373, -1.104), (-0.05515, 1.457, 1.104), (0.05515, 1.457, 1.104), (-0.05515, 1.457, -1.104), (0.05515, 1.457, -1.104)], [], [(31, 24, 68, 14), (21, 16, 3, 0), (47, 42, 64, 53), (38, 34, 60, 58), (17, 20, 1, 2), (41, 44, 48, 65), (35, 39, 59, 61), (23, 18, 7, 4), (45, 40, 66, 49), (39, 47, 53, 59), (19, 22, 5, 6), (46, 38, 58, 52), (18, 17, 2, 7), (44, 36, 56, 48), (16, 19, 6, 3), (37, 45, 49, 57), (30, 23, 4, 15), (32, 35, 61, 62), (14, 68, 71, 15), (8, 70, 69, 9), (6, 5, 4, 7), (2, 1, 0, 3), (9, 0, 1, 8), (5, 14, 15, 4), (3, 6, 7, 2), (49, 66, 65, 48), (53, 64, 67, 52), (57, 49, 48, 56), (52, 58, 59, 53), (61, 59, 58, 60), (63, 57, 56, 62), (60, 63, 62, 61), (43, 46, 52, 67), (25, 30, 15, 71), (27, 25, 71, 70), (24, 26, 69, 68), (33, 37, 57, 63), (28, 21, 0, 9), (36, 32, 62, 56), (20, 29, 8, 1), (40, 43, 67, 66), (42, 41, 65, 64), (29, 27, 70, 8), (34, 33, 63, 60), (22, 31, 14, 5), (26, 28, 9, 69), (51, 54, 64, 65), (55, 50, 66, 67), (50, 51, 65, 66), (54, 55, 67, 64), (11, 13, 68, 69), (12, 10, 70, 71), (10, 11, 69, 70), (13, 12, 71, 68), (11, 10, 51, 50), (10, 12, 54, 51), (12, 13, 55, 54), (13, 11, 50, 55), (86, 138, 142, 87), (97, 102, 87, 142), (103, 96, 138, 86), (113, 116, 120, 141), (111, 119, 125, 131), (95, 90, 79, 76), (117, 112, 136, 121), (118, 110, 130, 124), (91, 94, 77, 78), (98, 100, 81, 139), (90, 89, 74, 79), (101, 99, 143, 80), (88, 91, 78, 75), (116, 108, 128, 120), (109, 117, 121, 129), (80, 143, 139, 81), (78, 77, 76, 79), (74, 73, 72, 75), (81, 72, 73, 80), (77, 86, 87, 76), (75, 78, 79, 74), (121, 136, 141, 120), (125, 140, 137, 124), (129, 121, 120, 128), (124, 130, 131, 125), (133, 131, 130, 132), (135, 129, 128, 134), (132, 135, 134, 133), (107, 111, 131, 133), (110, 106, 132, 130), (89, 92, 73, 74), (105, 109, 129, 135), (119, 114, 140, 125), (93, 88, 75, 72), (108, 104, 134, 128), (100, 93, 72, 81), (115, 118, 124, 137), (92, 101, 80, 73), (112, 115, 137, 136), (99, 97, 142, 143), (114, 113, 141, 140), (96, 98, 139, 138), (106, 105, 135, 132), (94, 103, 86, 77), (104, 107, 133, 134), (102, 95, 76, 87), (127, 122, 136, 137), (83, 85, 138, 139), (126, 127, 137, 140), (122, 123, 141, 136), (123, 126, 140, 141), (85, 84, 142, 138), (84, 82, 143, 142), (82, 83, 139, 143), (127, 126, 84, 85), (126, 123, 82, 84), (123, 122, 83, 82), (122, 127, 85, 83)])
_uv = me_cube_053.uv_layers.new(name='UVMap')
_uv.uv.foreach_set('vector', [0.4063, 0.3749, 0.4066, 0.3939, 0.3955, 0.4053, 0.3953, 0.386, 0.4757, 0.3747, 0.4752, 0.3398, 0.4856, 0.3292, 0.4861, 0.3845, 0.7759, 0.3314, 0.7762, 0.3504, 0.7651, 0.3618, 0.765, 0.3425, 0.612, 0.3747, 0.6115, 0.3398, 0.6219, 0.3292, 0.6224, 0.3845, 0.8698, 0.2964, 0.8698, 0.3317, 0.8591, 0.3425, 0.8591, 0.2857, 0.8065, 0.35, 0.8068, 0.3319, 0.8172, 0.342, 0.8178, 0.361, 0.7335, 0.2964, 0.7335, 0.3317, 0.7228, 0.3425, 0.7228, 0.2857, 0.9817, 0.3312, 0.9812, 0.2963, 0.9916, 0.2857, 0.992, 0.341, 0.5426, 0.3749, 0.543, 0.3939, 0.5318, 0.4053, 0.5317, 0.386, 0.7335, 0.3317, 0.7759, 0.3314, 0.765, 0.3425, 0.7228, 0.3425, 0.3639, 0.3399, 0.3639, 0.3752, 0.3532, 0.386, 0.3532, 0.3292, 0.5735, 0.3754, 0.612, 0.3747, 0.6224, 0.3845, 0.5839, 0.3855, 0.9812, 0.2963, 0.8698, 0.2964, 0.8591, 0.2857, 0.9916, 0.2857, 0.8068, 0.3319, 0.8453, 0.3312, 0.8557, 0.341, 0.8172, 0.342, 0.4752, 0.3398, 0.3639, 0.3399, 0.3532, 0.3292, 0.4856, 0.3292, 0.5002, 0.3752, 0.5426, 0.3749, 0.5317, 0.386, 0.4895, 0.386, 0.9431, 0.3319, 0.9817, 0.3312, 0.992, 0.341, 0.9535, 0.342, 0.8448, 0.2963, 0.7335, 0.2964, 0.7228, 0.2857, 0.8552, 0.2857, 0.001719, 0.391, 0.001719, 0.3727, 0.03963, 0.3727, 0.03963, 0.391, 0.9982, 0.3869, 0.9982, 0.4051, 0.9603, 0.4051, 0.9603, 0.3869, 0.9555, 0.4038, 0.8987, 0.4038, 0.8987, 0.3659, 0.9555, 0.3659, 0.04307, 0.3727, 0.09983, 0.3727, 0.09983, 0.4107, 0.04307, 0.4107, 0.9603, 0.3869, 0.9603, 0.3453, 0.9982, 0.3453, 0.9982, 0.3869, 0.001719, 0.4326, 0.001719, 0.391, 0.03963, 0.391, 0.03963, 0.4326, 0.8953, 0.4038, 0.7623, 0.4038, 0.7623, 0.3659, 0.8953, 0.3659, 0.01993, 0.3236, 0.001716, 0.3236, 0.001716, 0.2857, 0.01993, 0.2857, 0.3497, 0.2857, 0.3679, 0.2857, 0.3679, 0.3236, 0.3497, 0.3236, 0.06156, 0.3236, 0.01993, 0.3236, 0.01993, 0.2857, 0.06156, 0.2857, 0.3497, 0.3236, 0.3081, 0.3236, 0.3081, 0.2857, 0.3497, 0.2857, 0.2513, 0.2857, 0.3081, 0.2857, 0.3081, 0.3236, 0.2513, 0.3236, 0.1183, 0.3236, 0.06156, 0.3236, 0.06156, 0.2857, 0.1183, 0.2857, 0.2513, 0.3236, 0.1183, 0.3236, 0.1183, 0.2857, 0.2513, 0.2857, 0.5733, 0.3935, 0.5735, 0.3754, 0.5839, 0.3855, 0.5846, 0.4045, 0.9429, 0.35, 0.9431, 0.3319, 0.9535, 0.342, 0.9542, 0.361, 0.9126, 0.3504, 0.9429, 0.35, 0.9542, 0.361, 0.9015, 0.3618, 0.4066, 0.3939, 0.4369, 0.3935, 0.4482, 0.4045, 0.3955, 0.4053, 0.5002, 0.3399, 0.5002, 0.3752, 0.4895, 0.386, 0.4895, 0.3292, 0.4371, 0.3754, 0.4757, 0.3747, 0.4861, 0.3845, 0.4476, 0.3855, 0.8453, 0.3312, 0.8448, 0.2963, 0.8552, 0.2857, 0.8557, 0.341, 0.8698, 0.3317, 0.9123, 0.3314, 0.9013, 0.3425, 0.8591, 0.3425, 0.543, 0.3939, 0.5733, 0.3935, 0.5846, 0.4045, 0.5318, 0.4053, 0.7762, 0.3504, 0.8065, 0.35, 0.8178, 0.361, 0.7651, 0.3618, 0.9123, 0.3314, 0.9126, 0.3504, 0.9015, 0.3618, 0.9013, 0.3425, 0.6115, 0.3398, 0.5002, 0.3399, 0.4895, 0.3292, 0.6219, 0.3292, 0.3639, 0.3752, 0.4063, 0.3749, 0.3953, 0.386, 0.3532, 0.386, 0.4369, 0.3935, 0.4371, 0.3754, 0.4476, 0.3855, 0.4482, 0.4045, 0.2576, 0.402, 0.2576, 0.4391, 0.2513, 0.4454, 0.2513, 0.3957, 0.2829, 0.4391, 0.2829, 0.402, 0.2892, 0.3957, 0.2892, 0.4454, 0.2829, 0.402, 0.2576, 0.402, 0.2513, 0.3957, 0.2892, 0.3957, 0.2576, 0.4391, 0.2829, 0.4391, 0.2892, 0.4454, 0.2513, 0.4454, 0.2281, 0.4134, 0.191, 0.4134, 0.1847, 0.4071, 0.2345, 0.4071, 0.191, 0.4387, 0.2281, 0.4387, 0.2345, 0.445, 0.1847, 0.445, 0.2281, 0.4387, 0.2281, 0.4134, 0.2345, 0.4071, 0.2345, 0.445, 0.191, 0.4134, 0.191, 0.4387, 0.1847, 0.445, 0.1847, 0.4071, 0.001718, 0.1919, 0.001718, 0.1666, 0.9983, 0.1666, 0.9983, 0.1919, 0.001721, 0.1213, 0.001721, 0.08417, 0.9981, 0.08417, 0.9981, 0.1213, 0.001718, 0.2217, 0.001718, 0.1964, 0.9981, 0.1964, 0.9981, 0.2217, 0.001722, 0.08009, 0.001722, 0.04295, 0.9981, 0.04295, 0.9981, 0.08009, 0.3315, 0.3292, 0.3497, 0.3292, 0.3497, 0.3671, 0.3315, 0.3671, 0.6781, 0.3399, 0.6781, 0.3581, 0.6674, 0.3474, 0.6674, 0.3292, 0.3317, 0.4016, 0.3317, 0.3834, 0.3424, 0.3727, 0.3424, 0.391, 0.1139, 0.3834, 0.1139, 0.4016, 0.1033, 0.391, 0.1033, 0.3727, 0.184, 0.4016, 0.1424, 0.4016, 0.153, 0.391, 0.1947, 0.391, 0.6365, 0.3581, 0.6365, 0.3935, 0.6258, 0.4042, 0.6258, 0.3474, 0.2088, 0.3731, 0.2088, 0.3913, 0.1981, 0.4019, 0.1981, 0.3837, 0.2372, 0.3731, 0.2788, 0.3731, 0.2895, 0.3837, 0.2479, 0.3837, 0.5141, 0.3453, 0.5495, 0.3453, 0.5602, 0.3559, 0.5034, 0.3559, 0.3033, 0.3834, 0.3033, 0.4016, 0.2926, 0.391, 0.2926, 0.3727, 0.6365, 0.3935, 0.7482, 0.3935, 0.7589, 0.4042, 0.6258, 0.4042, 0.7066, 0.3581, 0.7066, 0.3399, 0.7172, 0.3292, 0.7172, 0.3474, 0.3778, 0.5137, 0.3778, 0.4021, 0.3884, 0.3914, 0.3884, 0.5244, 0.418, 0.3453, 0.4596, 0.3453, 0.4703, 0.3559, 0.4287, 0.3559, 0.5645, 0.3567, 0.6061, 0.3567, 0.5955, 0.3674, 0.5538, 0.3674, 0.7748, 0.3017, 0.7748, 0.32, 0.7369, 0.32, 0.7369, 0.3017, 0.2331, 0.3292, 0.2899, 0.3292, 0.2899, 0.3671, 0.2331, 0.3671, 0.1001, 0.3671, 0.04334, 0.3671, 0.04334, 0.3292, 0.1001, 0.3292, 0.001713, 0.3292, 0.04334, 0.3292, 0.04334, 0.3671, 0.001713, 0.3671, 0.2899, 0.3292, 0.3315, 0.3292, 0.3315, 0.3671, 0.2899, 0.3671, 0.1001, 0.3292, 0.2331, 0.3292, 0.2331, 0.3671, 0.1001, 0.3671, 0.7783, 0.32, 0.7783, 0.3018, 0.8162, 0.3018, 0.8162, 0.32, 0.3896, 0.3236, 0.3714, 0.3236, 0.3714, 0.2857, 0.3896, 0.2857, 0.6777, 0.2857, 0.7193, 0.2857, 0.7193, 0.3236, 0.6777, 0.3236, 0.3896, 0.2857, 0.4312, 0.2857, 0.4312, 0.3236, 0.3896, 0.3236, 0.488, 0.3236, 0.4312, 0.3236, 0.4312, 0.2857, 0.488, 0.2857, 0.621, 0.2857, 0.6777, 0.2857, 0.6777, 0.3236, 0.621, 0.3236, 0.488, 0.2857, 0.621, 0.2857, 0.621, 0.3236, 0.488, 0.3236, 0.8837, 0.3017, 0.9191, 0.3017, 0.9298, 0.3124, 0.873, 0.3124, 0.3778, 0.3453, 0.4132, 0.3453, 0.4238, 0.3559, 0.3671, 0.3559, 0.7482, 0.3935, 0.7482, 0.3581, 0.7589, 0.3474, 0.7589, 0.4042, 0.9318, 0.3155, 0.9672, 0.3155, 0.9779, 0.3262, 0.9212, 0.3262, 0.1424, 0.4016, 0.1424, 0.3834, 0.153, 0.3727, 0.153, 0.391, 0.867, 0.3582, 0.8316, 0.3582, 0.821, 0.3476, 0.8777, 0.3476, 0.128, 0.3998, 0.128, 0.4352, 0.1174, 0.4458, 0.1174, 0.3891, 0.6923, 0.3743, 0.6507, 0.3743, 0.64, 0.3636, 0.6817, 0.3636, 0.2372, 0.3913, 0.2372, 0.3731, 0.2479, 0.3837, 0.2479, 0.4019, 0.7482, 0.3581, 0.7066, 0.3581, 0.7172, 0.3474, 0.7589, 0.3474, 0.2088, 0.3913, 0.2372, 0.3913, 0.2479, 0.4019, 0.1981, 0.4019, 0.7066, 0.3399, 0.6781, 0.3399, 0.6674, 0.3292, 0.7172, 0.3292, 0.1424, 0.3834, 0.1139, 0.3834, 0.1033, 0.3727, 0.153, 0.3727, 0.3317, 0.3834, 0.3033, 0.3834, 0.2926, 0.3727, 0.3424, 0.3727, 0.3174, 0.3998, 0.3174, 0.5114, 0.3067, 0.5221, 0.3067, 0.3891, 0.3733, 0.4016, 0.3317, 0.4016, 0.3424, 0.391, 0.384, 0.391, 0.128, 0.4565, 0.128, 0.5682, 0.1174, 0.5789, 0.1174, 0.4458, 0.6781, 0.3581, 0.6365, 0.3581, 0.6258, 0.3474, 0.6674, 0.3474, 0.458, 0.4227, 0.4951, 0.4227, 0.5015, 0.429, 0.4517, 0.429, 0.1749, 0.4134, 0.1378, 0.4134, 0.1315, 0.4071, 0.1813, 0.4071, 0.458, 0.3974, 0.458, 0.4227, 0.4517, 0.429, 0.4517, 0.3911, 0.4951, 0.4227, 0.4951, 0.3974, 0.5015, 0.3911, 0.5015, 0.429, 0.4951, 0.3974, 0.458, 0.3974, 0.4517, 0.3911, 0.5015, 0.3911, 0.1378, 0.4134, 0.1378, 0.4387, 0.1315, 0.445, 0.1315, 0.4071, 0.1378, 0.4387, 0.1749, 0.4387, 0.1813, 0.445, 0.1315, 0.445, 0.1749, 0.4387, 0.1749, 0.4134, 0.1813, 0.4071, 0.1813, 0.445, 0.9981, 0.2262, 0.9981, 0.2514, 0.001719, 0.2514, 0.001719, 0.2262, 0.9982, 0.001717, 0.9982, 0.03886, 0.001722, 0.03886, 0.001722, 0.001714, 0.9981, 0.2559, 0.9981, 0.2812, 0.00172, 0.2812, 0.00172, 0.2559, 0.9981, 0.1254, 0.9981, 0.1625, 0.001722, 0.1625, 0.001722, 0.1254])
me_cube_053.use_remesh_fix_poles = True
me_cube_053.use_remesh_preserve_attributes = False
me_cube_053.update()
me_cube_046 = bpy.data.meshes.new('Cube.046')
me_cube_046.from_pydata([(0.06302, -0.002269, 0.1695), (-0.05503, -0.05503, 0.1695), (-0.05503, 0.02734, -0.1695), (-0.05503, 0.02734, 0.1695), (0.1114, -0.05503, -0.1695), (0.1114, -0.05503, 0.1695), (0.1114, 0.02734, -0.1695), (0.1114, 0.02734, 0.1695), (0.09402, -0.0311, -0.1695), (-0.03763, -0.0311, -0.1695), (-0.03763, -0.0311, 0.1695), (0.09402, -0.0311, 0.1695), (-0.03763, 0.02734, -0.1695), (0.09402, 0.02734, -0.1695), (0.09402, 0.02734, 0.1695), (-0.03763, 0.02734, 0.1695), (-0.006623, -0.002269, 0.1695), (-0.05503, -0.05503, -0.1695), (-0.006623, -0.002269, -0.1695), (0.06302, -0.002269, -0.1695), (-0.006623, -0.05503, -0.1695), (0.06302, -0.05503, -0.1695), (0.06302, -0.05503, 0.1695), (-0.006623, -0.05503, 0.1695), (-0.006623, -0.0311, 0.1695), (0.06302, -0.0311, 0.1695), (0.06302, -0.0311, -0.1695), (-0.006623, -0.0311, -0.1695), (-0.006623, -0.0311, -0.2128), (-0.006623, -0.002269, -0.2128), (-0.006623, -0.0311, 0.2128), (-0.006623, -0.002269, 0.2128), (0.06302, -0.002269, 0.2128), (0.06302, -0.0311, 0.2128), (0.06302, -0.002269, -0.2128), (0.06302, -0.0311, -0.2128), (-0.006623, -0.05503, -0.2128), (0.06302, -0.05503, -0.2128), (0.06302, -0.05503, 0.2128), (-0.006623, -0.05503, 0.2128)], [], [(17, 1, 3, 2), (6, 7, 5, 4), (11, 8, 26, 25), (4, 8, 13, 6), (24, 27, 9, 10), (13, 14, 7, 6), (24, 10, 1, 23), (17, 2, 12, 9), (9, 27, 20, 17), (14, 13, 8, 11), (2, 3, 15, 12), (12, 15, 10, 9), (7, 14, 11, 5), (3, 1, 10, 15), (11, 25, 22, 5), (22, 21, 4, 5), (26, 8, 4, 21), (18, 16, 0, 19), (20, 27, 28, 36), (21, 22, 23, 20), (21, 20, 36, 37), (0, 16, 31, 32), (1, 17, 20, 23), (25, 26, 19, 0), (27, 24, 16, 18), (26, 21, 37, 35), (35, 28, 29, 34), (30, 39, 38, 33), (35, 37, 36, 28), (30, 33, 32, 31), (24, 23, 39, 30), (19, 26, 35, 34), (18, 19, 34, 29), (22, 25, 33, 38), (27, 18, 29, 28), (25, 0, 32, 33), (23, 22, 38, 39), (16, 24, 30, 31)])
_uv = me_cube_046.uv_layers.new(name='UVMap')
_uv.uv.foreach_set('vector', [0.375, 0.0, 0.625, 0.0, 0.625, 0.25, 0.375, 0.25, 0.375, 0.5, 0.625, 0.5, 0.625, 0.75, 0.375, 0.75, 0.625, 0.4739, 0.375, 0.4739, 0.375, 0.4273, 0.625, 0.4273, 0.375, 0.75, 0.375, 0.4739, 0.375, 0.4739, 0.375, 0.5, 0.625, 0.3227, 0.375, 0.3227, 0.375, 0.2761, 0.625, 0.2761, 0.375, 0.4739, 0.625, 0.4739, 0.625, 0.5, 0.375, 0.5, 0.625, 0.3227, 0.625, 0.2761, 0.625, 0.9739, 0.625, 0.9164, 0.375, 0.0, 0.375, 0.25, 0.375, 0.2761, 0.375, 0.2761, 0.375, 0.2761, 0.375, 0.3227, 0.375, 0.9164, 0.375, 0.9739, 0.625, 0.4739, 0.375, 0.4739, 0.375, 0.4739, 0.625, 0.4739, 0.375, 0.25, 0.625, 0.25, 0.625, 0.2761, 0.375, 0.2761, 0.375, 0.2761, 0.625, 0.2761, 0.625, 0.2761, 0.375, 0.2761, 0.625, 0.5, 0.625, 0.4739, 0.625, 0.4739, 0.625, 0.75, 0.625, 0.25, 0.625, 0.0, 0.625, 0.2761, 0.625, 0.2761, 0.625, 0.4739, 0.625, 0.4273, 0.625, 0.8336, 0.625, 0.7761, 0.625, 0.8336, 0.375, 0.8336, 0.375, 0.7761, 0.625, 0.7761, 0.375, 0.4273, 0.375, 0.4739, 0.375, 0.7761, 0.375, 0.8336, 0.375, 0.3227, 0.625, 0.3227, 0.625, 0.4273, 0.375, 0.4273, 0.375, 0.9164, 0.375, 0.3227, 0.375, 0.3227, 0.375, 0.9164, 0.375, 0.8336, 0.625, 0.8336, 0.625, 0.9164, 0.375, 0.9164, 0.375, 0.8336, 0.375, 0.9164, 0.375, 0.9164, 0.375, 0.8336, 0.625, 0.4273, 0.625, 0.3227, 0.625, 0.3227, 0.625, 0.4273, 0.625, 0.9739, 0.375, 0.9739, 0.375, 0.9164, 0.625, 0.9164, 0.625, 0.4273, 0.375, 0.4273, 0.375, 0.4273, 0.625, 0.4273, 0.375, 0.3227, 0.625, 0.3227, 0.625, 0.3227, 0.375, 0.3227, 0.375, 0.4273, 0.375, 0.8336, 0.375, 0.8336, 0.375, 0.4273, 0.375, 0.4273, 0.375, 0.3227, 0.375, 0.3227, 0.375, 0.4273, 0.625, 0.3227, 0.625, 0.9164, 0.625, 0.8336, 0.625, 0.4273, 0.375, 0.4273, 0.375, 0.8336, 0.375, 0.9164, 0.375, 0.3227, 0.625, 0.3227, 0.625, 0.4273, 0.625, 0.4273, 0.625, 0.3227, 0.625, 0.3227, 0.625, 0.9164, 0.625, 0.9164, 0.625, 0.3227, 0.375, 0.4273, 0.375, 0.4273, 0.375, 0.4273, 0.375, 0.4273, 0.375, 0.3227, 0.375, 0.4273, 0.375, 0.4273, 0.375, 0.3227, 0.625, 0.8336, 0.625, 0.4273, 0.625, 0.4273, 0.625, 0.8336, 0.375, 0.3227, 0.375, 0.3227, 0.375, 0.3227, 0.375, 0.3227, 0.625, 0.4273, 0.625, 0.4273, 0.625, 0.4273, 0.625, 0.4273, 0.625, 0.9164, 0.625, 0.8336, 0.625, 0.8336, 0.625, 0.9164, 0.625, 0.3227, 0.625, 0.3227, 0.625, 0.3227, 0.625, 0.3227])
me_cube_046.materials.append(mat_floortile)
me_cube_046.use_remesh_fix_poles = True
me_cube_046.use_remesh_preserve_attributes = False
me_cube_046.update()
me_plane = bpy.data.meshes.new('Plane')
me_plane.from_pydata([(-0.1105, -0.6822, 0.0), (0.1105, -0.6822, 0.0), (-0.1105, 0.6822, 0.0), (0.1105, 0.6822, 0.0), (-0.1105, 0.6822, 0.02), (-0.1105, -0.6822, 0.02), (0.1105, -0.6822, 0.02), (0.1105, 0.6822, 0.02)], [], [(5, 6, 7, 4), (1, 3, 7, 6), (2, 0, 5, 4), (3, 2, 4, 7), (0, 1, 6, 5)])
_uv = me_plane.uv_layers.new(name='UVMap')
_uv.uv.foreach_set('vector', [0.9786, 0.02335, 0.9725, 0.2175, 0.02143, 0.2139, 0.02752, 0.01983, 0.9963, 0.2358, 0.001508, 0.2358, 0.02143, 0.2139, 0.9725, 0.2175, 0.0037, 0.001495, 0.9985, 0.001494, 0.9786, 0.02335, 0.02752, 0.01983, 0.001508, 0.2358, 0.0037, 0.001495, 0.02752, 0.01983, 0.02143, 0.2139, 0.9985, 0.001494, 0.9963, 0.2358, 0.9725, 0.2175, 0.9786, 0.02335])
me_plane.use_remesh_fix_poles = True
me_plane.use_remesh_preserve_attributes = False
me_plane.update()
me_cube_001 = bpy.data.meshes.new('Cube.001')
me_cube_001.from_pydata([(-8.823, -6.823, 0.0), (-8.823, 6.823, 0.0), (1.323, -6.823, 0.0), (1.323, 6.823, 0.0), (-8.823, -6.823, 5.0), (-8.823, 6.823, 5.0), (1.323, 6.823, 5.0), (1.323, -6.823, 5.0), (-8.823, 4.308, 2.3), (-8.823, 4.308, 0.00596), (-8.823, 5.808, 0.0), (-8.823, 5.808, 2.3), (-8.823, 2.463, 2.294), (-8.823, 2.463, 0.5569), (-8.823, -6.165, 0.0), (-8.823, -6.165, 3.05), (-8.823, 2.463, 3.05), (-8.823, -6.823, 2.3), (-8.823, 2.463, 5.0), (-8.823, 5.808, 5.0), (-8.823, 4.308, 5.0), (-8.823, 2.463, 0.0), (-8.823, 6.823, 2.3), (1.323, 6.823, 2.3), (1.323, -6.823, 2.3), (-8.823, -6.165, 0.5569), (-8.823, -6.823, 3.05), (-8.823, 6.823, 3.05), (1.323, 6.823, 3.05), (1.323, -6.823, 3.05), (-8.823, 5.808, 3.05), (-8.823, 4.308, 3.05), (-8.823, -6.823, 0.5569), (-8.823, -6.165, 2.3), (-8.823, 5.808, 0.5569), (-8.823, 6.823, 0.5569), (1.323, 6.823, 0.5569), (1.323, -6.823, 0.5569), (-8.823, 4.308, 0.5569), (-8.823, -6.823, 0.0), (-8.823, 6.823, 0.0), (1.323, -6.823, 0.0), (1.323, 6.823, 0.0), (-8.823, 3.75, 4.95), (-8.823, 4.25, 4.95), (1.323, 3.75, 4.95), (1.323, 4.25, 4.95), (-8.823, 3.76, 4.783), (-8.823, 3.75, 4.794), (-8.823, 4.25, 4.794), (-8.823, 4.24, 4.783), (1.323, 3.75, 4.794), (1.323, 3.76, 4.783), (1.323, 4.24, 4.783), (1.323, 4.25, 4.794), (-8.823, -0.25, 4.95), (-8.823, 0.25, 4.95), (1.323, -0.25, 4.95), (1.323, 0.25, 4.95), (-8.823, -0.2399, 4.783), (-8.823, -0.25, 4.794), (-8.823, 0.25, 4.794), (-8.823, 0.2399, 4.783), (1.323, -0.25, 4.794), (1.323, -0.2399, 4.783), (1.323, 0.2399, 4.783), (1.323, 0.25, 4.794), (-8.823, -4.25, 4.95), (-8.823, -3.75, 4.95), (1.323, -4.25, 4.95), (1.323, -3.75, 4.95), (-8.823, -4.24, 4.783), (-8.823, -4.25, 4.794), (-8.823, -3.75, 4.794), (-8.823, -3.76, 4.783), (1.323, -4.25, 4.794), (1.323, -4.24, 4.783), (1.323, -3.76, 4.783), (1.323, -3.75, 4.794), (-8.823, 6.823, 4.95), (1.323, 6.823, 4.95), (-8.823, -6.823, 4.95), (1.323, -6.823, 4.95)], [(12, 21)], [(37, 32, 17, 24), (27, 28, 6, 5), (28, 29, 7, 6), (29, 26, 4, 7), (35, 36, 23, 22), (22, 11, 34, 35), (13, 21, 9, 38), (31, 20, 18, 16), (36, 37, 24, 23), (31, 30, 19, 20), (35, 34, 10, 1), (33, 15, 26, 17), (27, 30, 11, 22), (5, 19, 30, 27), (4, 26, 15, 16, 18), (8, 11, 30, 31), (24, 17, 26, 29), (23, 24, 29, 28), (22, 23, 28, 27), (8, 31, 16, 12), (3, 2, 37, 36), (0, 14, 21, 13, 25, 32), (25, 33, 17, 32), (1, 3, 36, 35), (2, 0, 32, 37), (13, 38, 8, 12), (40, 39, 41, 42), (49, 44, 46, 54), (51, 45, 43, 48), (49, 54, 53, 50), (51, 48, 47, 52), (50, 53, 52, 47), (61, 56, 58, 66), (63, 57, 55, 60), (61, 66, 65, 62), (63, 60, 59, 64), (62, 65, 64, 59), (73, 68, 70, 78), (75, 69, 67, 72), (73, 78, 77, 74), (75, 72, 71, 76), (74, 77, 76, 71), (57, 70, 68, 55), (45, 58, 56, 43), (46, 44, 79, 80), (67, 69, 82, 81)])
me_cube_001.polygons.foreach_set('material_index', [0, 0, 0, 0, 0, 0, 0, 0, 0, 0, 0, 0, 0, 0, 0, 0, 0, 0, 0, 0, 0, 0, 0, 0, 0, 0, 2, 1, 1, 1, 1, 1, 1, 1, 1, 1, 1, 1, 1, 1, 1, 1, 3, 3, 3, 3])
_uv = me_cube_001.uv_layers.new(name='UVMap')
_uv.uv.foreach_set('vector', [0.5424, 0.7795, 0.001495, 0.7795, 0.001495, 0.6865, 0.5424, 0.6865, 0.5424, 0.6466, 0.001495, 0.6466, 0.001495, 0.5426, 0.5424, 0.5426, 0.001488, 0.4346, 0.729, 0.4346, 0.729, 0.5386, 0.001488, 0.5386, 0.5424, 0.6466, 0.001495, 0.6466, 0.001495, 0.5426, 0.5424, 0.5426, 0.5424, 0.7795, 0.001495, 0.7795, 0.001495, 0.6865, 0.5424, 0.6865, 0.001497, 0.1454, 0.0556, 0.1454, 0.0556, 0.2384, 0.001497, 0.2384, 0.2339, 0.2384, 0.2339, 0.268, 0.1356, 0.2677, 0.1356, 0.2384, 0.1356, 0.1054, 0.1356, 0.001497, 0.2339, 0.001497, 0.2339, 0.1054, 0.001488, 0.3017, 0.729, 0.3017, 0.729, 0.3947, 0.001488, 0.3947, 0.1356, 0.1054, 0.0556, 0.1054, 0.0556, 0.001497, 0.1356, 0.001497, 0.001497, 0.2384, 0.0556, 0.2384, 0.0556, 0.268, 0.001497, 0.268, 0.6939, 0.1454, 0.6939, 0.1054, 0.729, 0.1054, 0.729, 0.1454, 0.001497, 0.1054, 0.0556, 0.1054, 0.0556, 0.1454, 0.001497, 0.1454, 0.001497, 0.001497, 0.0556, 0.001497, 0.0556, 0.1054, 0.001497, 0.1054, 0.729, 0.001497, 0.729, 0.1054, 0.6939, 0.1054, 0.2339, 0.1054, 0.2339, 0.001497, 0.1356, 0.1454, 0.0556, 0.1454, 0.0556, 0.1054, 0.1356, 0.1054, 0.5424, 0.6865, 0.001495, 0.6865, 0.001495, 0.6466, 0.5424, 0.6466, 0.001488, 0.3947, 0.729, 0.3947, 0.729, 0.4346, 0.001488, 0.4346, 0.5424, 0.6865, 0.001495, 0.6865, 0.001495, 0.6466, 0.5424, 0.6466, 0.1356, 0.1454, 0.1356, 0.1054, 0.2339, 0.1054, 0.2339, 0.1457, 0.001488, 0.272, 0.729, 0.2721, 0.729, 0.3017, 0.001488, 0.3017, 0.729, 0.268, 0.6939, 0.268, 0.2339, 0.268, 0.2339, 0.2384, 0.6939, 0.2384, 0.729, 0.2384, 0.6939, 0.2384, 0.6939, 0.1454, 0.729, 0.1454, 0.729, 0.2384, 0.5424, 0.8091, 0.001495, 0.8091, 0.001495, 0.7795, 0.5424, 0.7795, 0.5424, 0.8091, 0.001495, 0.8091, 0.001495, 0.7795, 0.5424, 0.7795, 0.2339, 0.2384, 0.1356, 0.2384, 0.1356, 0.1454, 0.2339, 0.1457, 0.7428, 0.9985, 0.7428, 0.001496, 0.001493, 0.001496, 0.001492, 0.9985, 0.0015, 0.168, 0.001519, 0.157, 0.6325, 0.1574, 0.6325, 0.1684, 0.6327, 0.2219, 0.6326, 0.2329, 0.001643, 0.2325, 0.001662, 0.2215, 0.0015, 0.168, 0.6325, 0.1684, 0.6326, 0.1794, 0.00159, 0.179, 0.6327, 0.2219, 0.001662, 0.2215, 0.001573, 0.2105, 0.6326, 0.2108, 0.00159, 0.179, 0.6326, 0.1794, 0.6326, 0.2108, 0.001573, 0.2105, 0.0015, 0.4731, 0.001519, 0.4621, 0.6325, 0.4624, 0.6325, 0.4734, 0.6327, 0.5269, 0.6326, 0.5379, 0.001643, 0.5376, 0.001662, 0.5266, 0.0015, 0.4731, 0.6325, 0.4734, 0.6326, 0.4844, 0.00159, 0.4841, 0.6327, 0.5269, 0.001662, 0.5266, 0.001573, 0.5156, 0.6326, 0.5159, 0.00159, 0.4841, 0.6326, 0.4844, 0.6326, 0.5159, 0.001573, 0.5156, 0.0015, 0.7781, 0.001519, 0.7671, 0.6325, 0.7675, 0.6325, 0.7785, 0.6327, 0.832, 0.6326, 0.843, 0.001643, 0.8426, 0.001662, 0.8316, 0.0015, 0.7781, 0.6325, 0.7785, 0.6326, 0.7895, 0.00159, 0.7892, 0.6327, 0.832, 0.001662, 0.8316, 0.001573, 0.8206, 0.6326, 0.821, 0.00159, 0.7892, 0.6326, 0.7895, 0.6326, 0.821, 0.001573, 0.8206, 0.6326, 0.5379, 0.6325, 0.7675, 0.001519, 0.7671, 0.001643, 0.5376, 0.6326, 0.2329, 0.6325, 0.4624, 0.001519, 0.4621, 0.001643, 0.2325, 0.6325, 0.1574, 0.001519, 0.157, 0.001603, 0.001496, 0.6326, 0.001837, 0.001643, 0.8426, 0.6326, 0.843, 0.6326, 0.9985, 0.001559, 0.9982])
me_cube_001.materials.append(mat_brick)
me_cube_001.materials.append(mat_wood)
me_cube_001.materials.append(mat_floortile)
me_cube_001.materials.append(mat_ceiling)
me_cube_001.use_remesh_fix_poles = True
me_cube_001.use_remesh_preserve_attributes = False
me_cube_001.update()

# ---- objects
ob_ceiling = bpy.data.objects.new('Ceiling', me_cube_047)
ob_frontglassframe = bpy.data.objects.new('FrontGlassFrame', me_cube_011)
ob_cube_043 = bpy.data.objects.new('Cube.043', me_cube_019)
ob_cube_044 = bpy.data.objects.new('Cube.044', me_cube_025)
ob_cube_045 = bpy.data.objects.new('Cube.045', me_cube_040)
ob_cube_047 = bpy.data.objects.new('Cube.047', me_cube_043)
ob_door_002 = bpy.data.objects.new('Door.002', me_cube_045)
ob_doorframe = bpy.data.objects.new('Doorframe', me_cube_014)
ob_overhang = bpy.data.objects.new('Overhang', me_plane_009)
ob_overhangposts = bpy.data.objects.new('OverhangPosts', me_plane_008)
ob_plane_011 = bpy.data.objects.new('Plane.011', me_plane_015)
ob_plane_012 = bpy.data.objects.new('Plane.012', me_plane_016)
ob_frontglass = bpy.data.objects.new('FrontGlass', me_plane_018)
ob_walls = bpy.data.objects.new('Walls', me_cube_005)
ob_windowsupport = bpy.data.objects.new('WindowSupport', me_cube_053)
ob_doorhandle = bpy.data.objects.new('DoorHandle', me_cube_046)
ob_kickplate = bpy.data.objects.new('Kickplate', me_plane)
ob_wallsinterior = bpy.data.objects.new('WallsInterior', me_cube_001)

# ---- transforms, parenting, visibility, modifiers, constraints
ob_ceiling.location = (0.1674, 0.0, 5.0)
_m = ob_ceiling.modifiers.new('Bevel', 'BEVEL')
_m.width = 0.01
_m.width_pct = 0.01
_m = ob_ceiling.modifiers.new('WeightedNormal', 'WEIGHTED_NORMAL')
ob_frontglassframe.location = (-4.994, -1.851, 1.803)
_m = ob_frontglassframe.modifiers.new('Bevel', 'BEVEL')
_m.width = 0.005
_m.width_pct = 0.005
_m = ob_frontglassframe.modifiers.new('WeightedNormal', 'WEIGHTED_NORMAL')
ob_cube_043.location = (2.198, 5.553, 3.186)
ob_cube_043.rotation_euler = (0.1931, -0.0, 0.0)
ob_cube_044.location = (3.917, 5.621, 0.6)
_m = ob_cube_044.modifiers.new('Bevel', 'BEVEL')
_m.width = 0.05
_m.width_pct = 0.05
_m = ob_cube_044.modifiers.new('WeightedNormal', 'WEIGHTED_NORMAL')
_m.weight = 37
ob_cube_045.location = (3.917, 0.0, 0.0)
_m = ob_cube_045.modifiers.new('WeightedNormal', 'WEIGHTED_NORMAL')
_m.weight = 100
_m = ob_cube_045.modifiers.new('Array', 'ARRAY')
_m.use_constant_offset = True
_m.constant_offset_displace = (0.0, -3.8, 0.0)
_m.use_relative_offset = False
_m.relative_offset_displace = (0.0, 0.0, 0.0)
ob_cube_047.location = (3.917, 0.0, 0.0)
_m = ob_cube_047.modifiers.new('WeightedNormal', 'WEIGHTED_NORMAL')
_m.weight = 100
_m = ob_cube_047.modifiers.new('Array', 'ARRAY')
_m.use_constant_offset = True
_m.constant_offset_displace = (0.0, -3.8, 0.0)
_m.use_relative_offset = False
_m.relative_offset_displace = (0.0, 0.0, 0.0)
ob_door_002.location = (-4.994, 5.734, 1.112)
_m = ob_door_002.modifiers.new('Bevel', 'BEVEL')
_m.width = 0.005
_m.width_pct = 0.005
_m = ob_door_002.modifiers.new('WeightedNormal', 'WEIGHTED_NORMAL')
ob_doorframe.location = (-4.994, 5.058, 1.138)
_m = ob_doorframe.modifiers.new('WeightedNormal', 'WEIGHTED_NORMAL')
_m.weight = 15
ob_overhang.location = (-6.017, -1.405, 3.617)
_m = ob_overhang.modifiers.new('WeightedNormal', 'WEIGHTED_NORMAL')
_m.weight = 2
ob_overhangposts.location = (-6.017, -1.405, 3.617)
ob_plane_011.location = (-0.1607, 4.374, 0.7143)
ob_plane_011.rotation_euler = (0.0, -0.0, -0.7854)
_m = ob_plane_011.modifiers.new('Bevel', 'BEVEL')
_m.width = 0.005
_m.width_pct = 0.005
_m = ob_plane_011.modifiers.new('WeightedNormal', 'WEIGHTED_NORMAL')
ob_plane_012.location = (-0.1607, 4.374, 0.7143)
ob_plane_012.rotation_euler = (0.0, -0.0, -0.7854)
_m = ob_plane_012.modifiers.new('Bevel', 'BEVEL')
_m.width = 0.002
_m.width_pct = 0.002
_m = ob_plane_012.modifiers.new('WeightedNormal', 'WEIGHTED_NORMAL')
ob_frontglass.location = (-4.994, -1.851, 1.803)
ob_walls.location = (3.917, 0.0, 0.0)
ob_windowsupport.location = (-4.994, -1.851, 1.803)
_m = ob_windowsupport.modifiers.new('Bevel', 'BEVEL')
_m.width = 0.005
_m.width_pct = 0.005
_m = ob_windowsupport.modifiers.new('WeightedNormal', 'WEIGHTED_NORMAL')
ob_doorhandle.parent = ob_door_002
ob_doorhandle.matrix_parent_inverse = Matrix(((1.0, -0.0, 0.0, 4.994), (-0.0, 1.0, -0.0, -5.734), (0.0, 0.0, 1.0, -1.112), (-0.0, 0.0, -0.0, 1.0)))
ob_doorhandle.location = (-5.023, 4.451, 1.112)
_m = ob_doorhandle.modifiers.new('Bevel', 'BEVEL')
_m.width = 0.002
_m.width_pct = 0.002
_m = ob_doorhandle.modifiers.new('WeightedNormal', 'WEIGHTED_NORMAL')
ob_kickplate.location = (-4.994, 5.058, -0.0175)
ob_wallsinterior.location = (3.917, 0.0, 0.0)

# ---- collection membership
scene.collection.objects.link(ob_ceiling)
scene.collection.objects.link(ob_frontglassframe)
scene.collection.objects.link(ob_cube_043)
scene.collection.objects.link(ob_cube_044)
scene.collection.objects.link(ob_cube_045)
scene.collection.objects.link(ob_cube_047)
scene.collection.objects.link(ob_door_002)
scene.collection.objects.link(ob_doorframe)
scene.collection.objects.link(ob_overhang)
scene.collection.objects.link(ob_overhangposts)
scene.collection.objects.link(ob_plane_011)
scene.collection.objects.link(ob_plane_012)
scene.collection.objects.link(ob_frontglass)
scene.collection.objects.link(ob_walls)
scene.collection.objects.link(ob_windowsupport)
scene.collection.objects.link(ob_doorhandle)
scene.collection.objects.link(ob_kickplate)
scene.collection.objects.link(ob_wallsinterior)

# ---- scene / render settings (as saved in the file)
scene.frame_start = 1; scene.frame_end = 250; scene.frame_set(1)
scene.render.engine = 'BLENDER_EEVEE_NEXT'
scene.cycles.use_denoising = False
scene.cycles.samples = 128
scene.cycles.sampling_pattern = 'TABULATED_SOBOL'
scene.cycles.use_adaptive_sampling = False
scene.cycles.use_light_tree = False
scene.view_settings.view_transform = 'Filmic'
bpy.context.view_layer.update()

# ---- added for rendering (the .blend has no active camera): camera
cam_auto = bpy.data.cameras.new('AutoCamera')
cam_auto.lens = 50.0
cam_auto.sensor_width = 36.0
cam_auto.clip_end = 1000.0
ob_auto_camera = bpy.data.objects.new('AutoCamera', cam_auto)
scene.collection.objects.link(ob_auto_camera)
ob_auto_camera.location = (17.408, -21.9014, 17.0759)
ob_auto_camera.rotation_euler = (1.09748, -7.21219e-08, 0.694738)
scene.camera = ob_auto_camera
bpy.context.view_layer.update()
